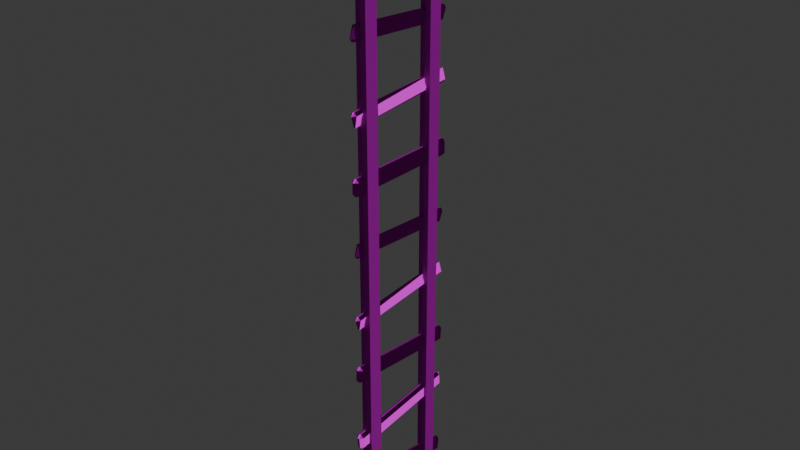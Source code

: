 # Source: ladder.blend  (saved by Blender 4.2.66; exported with 4.5.12 LTS)
import bpy
from mathutils import Matrix  # noqa: F401  (used for matrix-valued properties, if any)

bpy.ops.wm.read_factory_settings(use_empty=True)
scene = bpy.context.scene
scene.name = 'Scene'

# ---- images (referenced by path relative to the original .blend; pixels are not part of the script)
import os
ASSET_DIR = os.environ.get("B2B_ASSET_DIR", "")  # directory of the original .blend (textures are referenced by path, not embedded)
HERE = os.path.dirname(os.path.abspath(__file__))  # packed textures are extracted next to this script under _unpacked/

def load_image(name, relpath, width, height, colorspace="sRGB"):
    """Load a texture the original file referenced (path relative to the .blend, or extracted next to this script)."""
    p = next((c for c in (os.path.join(HERE, relpath), os.path.join(ASSET_DIR, relpath)) if relpath and os.path.exists(c)), "")
    if p:
        img = bpy.data.images.load(p, check_existing=True)
        img.name = name
    else:  # same state as the original file: an image datablock whose file is absent (Cycles renders it pink)
        img = bpy.data.images.new(name, width, height)
        img.source = "FILE"
        img.filepath = "//" + (relpath or name)
    img.colorspace_settings.name = colorspace
    return img
img_diffuse__jpg = load_image('_Diffuse_.jpg', '_Diffuse_.jpg', 1024, 1024, 'sRGB')
img_normal__jpg = load_image('_Normal_.jpg', '_Normal_.jpg', 1024, 1024, 'Non-Color')
img_roughness__jpg = load_image('_Roughness_.jpg', 'Ladders.fbm/_Roughness_.jpg', 1024, 1024, 'Non-Color')

# ---- materials (node trees are filled in below, after node groups)
mat_rotten_wood = bpy.data.materials.new('Rotten Wood')
mat_rotten_wood.roughness = 0.5
mat_rotten_wood.specular_intensity = 0.0

# ---- material node trees
mat_rotten_wood.use_nodes = True; mat_rotten_wood.node_tree.nodes.clear()
_N = mat_rotten_wood.node_tree.nodes; _L = mat_rotten_wood.node_tree.links
n0 = _N.new('ShaderNodeBsdfPrincipled'); n0.name = 'Principled BSDF'; n0.location = (10, 300)
n0.inputs[13].default_value = 0.0
n0.inputs[27].default_value = (0.0, 0.0, 0.0, 1.0)
n0.inputs[28].default_value = 1.0
n1 = _N.new('ShaderNodeOutputMaterial'); n1.name = 'Material Output'; n1.location = (300, 300)
n2 = _N.new('ShaderNodeNormalMap'); n2.name = 'Normal Map'; n2.location = (-300, -300)
n2.label = 'Normal/Map'
n2.inputs[0].default_value = 1.4
n3 = _N.new('ShaderNodeTexImage'); n3.name = 'Image Texture'; n3.location = (-300, 600)
n3.image = img_diffuse__jpg
n4 = _N.new('ShaderNodeTexCoord'); n4.name = 'Texture Coordinate'; n4.location = (-1500, 300)
n4.label = 'Texture Coords'
n5 = _N.new('ShaderNodeMapping'); n5.name = 'Mapping'; n5.location = (-600, 600)
n5.vector_type = 'TEXTURE'
n5.inputs[3].default_value = (5.5, 1.04, 1.0)
n6 = _N.new('ShaderNodeTexImage'); n6.name = 'Image Texture.001'; n6.location = (-600, -900)
n6.image = img_normal__jpg
n7 = _N.new('ShaderNodeMapping'); n7.name = 'Mapping.001'; n7.location = (-900, -900)
n7.vector_type = 'TEXTURE'
n7.inputs[3].default_value = (5.5, 1.04, 1.0)
n8 = _N.new('ShaderNodeTexImage'); n8.name = 'Image Texture.002'; n8.location = (-300, 300)
n8.image = img_roughness__jpg
n9 = _N.new('ShaderNodeMapping'); n9.name = 'Mapping.002'; n9.location = (-600, 300)
n9.vector_type = 'TEXTURE'
n9.inputs[3].default_value = (5.5, 1.04, 1.0)
_L.new(n0.outputs[0], n1.inputs[0])
_L.new(n2.outputs[0], n0.inputs[5])
_L.new(n3.outputs[0], n0.inputs[0])
_L.new(n5.outputs[0], n3.inputs[0])
_L.new(n4.outputs[2], n5.inputs[0])
_L.new(n6.outputs[0], n2.inputs[1])
_L.new(n7.outputs[0], n6.inputs[0])
_L.new(n4.outputs[2], n7.inputs[0])
_L.new(n8.outputs[0], n0.inputs[2])
_L.new(n9.outputs[0], n8.inputs[0])
_L.new(n4.outputs[2], n9.inputs[0])
n1.is_active_output = True

# ---- world
world_world = bpy.data.worlds.new('World'); scene.world = world_world
world_world.use_nodes = True; world_world.node_tree.nodes.clear()
_N = world_world.node_tree.nodes; _L = world_world.node_tree.links
n0 = _N.new('ShaderNodeOutputWorld'); n0.name = 'World Output'; n0.location = (300, 300)
n1 = _N.new('ShaderNodeBackground'); n1.name = 'Background'; n1.location = (10, 300)
n1.inputs[0].default_value = (0.05088, 0.05088, 0.05088, 1.0)
_L.new(n1.outputs[0], n0.inputs[0])
n0.is_active_output = True
world_world.color = (0.05088, 0.05088, 0.05088)
world_world.sun_shadow_jitter_overblur = 0.0

# ---- meshes
me_cube_003 = bpy.data.meshes.new('Cube.003')
me_cube_003.from_pydata([(-0.6681, -95.09, -15.76), (-0.6631, -94.12, -16.73), (-1.639, -94.14, -15.78), (-0.8588, 103.8, -16.93), (-0.8598, 104.8, -15.96), (-1.829, 103.9, -15.97), (-0.6948, -95.13, -11.34), (-1.666, -94.17, -11.34), (-0.7015, -94.17, -10.37), (-0.8598, 104.8, -11.19), (-0.859, 103.8, -10.22), (-1.829, 103.9, -11.18), (0.6302, -95.08, -15.74), (1.601, -94.1, -15.73), (0.6193, -94.1, -16.71), (0.8165, 104.8, -15.94), (0.8177, 103.8, -16.91), (1.785, 103.8, -15.93), (0.6852, -95.12, -11.34), (0.6979, -94.17, -10.37), (1.656, -94.15, -11.34), (0.806, 104.8, -11.22), (1.775, 103.8, -11.24), (0.8034, 103.8, -10.25), (-0.8699, -95.31, 11.49), (-0.8801, -94.35, 10.52), (-1.839, -94.34, 11.49), (-0.7334, 103.7, 10.67), (-0.7311, 104.7, 11.64), (-1.702, 103.7, 11.64), (-0.8172, -95.24, 16.24), (-1.787, -94.29, 16.25), (-0.8059, -94.26, 17.21), (-0.7239, 104.7, 16.17), (-0.7227, 103.7, 17.14), (-1.694, 103.7, 16.17), (0.8539, -95.3, 11.5), (1.823, -94.32, 11.5), (0.8704, -94.34, 10.53), (0.732, 104.7, 11.64), (0.7353, 103.7, 10.67), (1.703, 103.7, 11.64), (0.7715, -95.22, 16.21), (0.7547, -94.24, 17.18), (1.741, -94.24, 16.2), (0.7197, 104.7, 16.16), (1.69, 103.7, 16.16), (0.7173, 103.7, 17.13), (-0.3391, -66.15, 20.11), (-0.3285, -67.03, 19.06), (-1.307, -66.05, 19.14), (-0.2359, -63.25, -19.44), (-0.2266, -62.19, -20.32), (-1.199, -62.28, -19.36), (-0.3716, -62.44, 20.44), (-1.337, -62.36, 19.47), (-0.3756, -61.39, 19.56), (-0.2018, -58.76, -20.03), (-0.1993, -57.88, -18.98), (-1.176, -58.85, -19.06), (0.3593, -66.16, 20.11), (1.326, -66.07, 19.15), (0.3495, -67.03, 19.06), (0.2269, -62.18, -20.32), (0.2346, -63.25, -19.44), (1.2, -62.28, -19.36), (0.3857, -62.44, 20.44), (0.3881, -61.38, 19.56), (1.351, -62.35, 19.48), (0.2095, -58.76, -20.03), (1.184, -58.85, -19.06), (0.2091, -57.88, -18.98), (-0.3008, -40.68, 20.36), (-0.3032, -41.73, 19.47), (-1.271, -40.77, 19.39), (-0.304, -45.42, -19.08), (-0.3178, -44.55, -20.14), (-1.288, -44.45, -19.17), (-0.2919, -37.09, 20.06), (-1.264, -37.18, 19.09), (-0.2918, -36.21, 19.02), (-0.3709, -40.87, -20.48), (-0.3827, -39.81, -19.6), (-1.339, -40.77, -19.52), (0.306, -40.68, 20.36), (1.276, -40.77, 19.39), (0.3081, -41.74, 19.47), (0.3273, -44.55, -20.13), (0.3177, -45.42, -19.08), (1.297, -44.46, -19.17), (0.2993, -37.09, 20.06), (0.2993, -36.21, 19.02), (1.271, -37.17, 19.1), (0.3632, -40.87, -20.47), (1.331, -40.79, -19.5), (0.3708, -39.82, -19.6), (-0.06973, -19.75, 20.37), (0.1922, -22.91, 19.12), (0.0758, -20.78, -12.49), (-0.3126, -22.91, 19.11), (-0.1025, -20.1, -19.45), (0.09806, -19.05, -20.32), (-0.8703, -19.15, -19.34), (-0.1757, -19.31, 20.4), (-1.138, -19.22, 19.42), (-0.3935, -18.26, 19.52), (0.09807, -19.05, -20.32), (0.31, -15.6, -18.97), (-0.03082, -17.32, 9.537), (-0.1715, -15.6, -18.97), (0.09807, -19.05, -20.32), (0.3137, -20.11, -19.46), (1.069, -19.18, -19.37), (0.03571, -19.31, 20.41), (0.2666, -18.24, 19.53), (1.015, -19.17, 19.46), (0.06004, 2.514, 20.32), (-0.1586, 1.454, 19.43), (-0.9142, 2.4, 19.36), (-0.1737, 2.242, -20.42), (-0.3959, 3.306, -19.55), (-1.147, 2.389, -19.48), (0.09541, 2.514, 20.32), (1.06, 2.396, 19.35), (0.2962, 1.453, 19.43), (-0.3397, -1.324, -19.12), (0.03777, 0.7301, 11.94), (0.1592, -1.324, -19.12), (-0.09323, 1.898, -20.39), (-0.1527, 6.012, 19.07), (-0.04933, 4.185, -10.2), (0.3308, 6.008, 19.06), (0.07809, 2.593, 20.31), (-0.01353, 2.239, -20.42), (0.9547, 2.327, -19.44), (0.2055, 3.291, -19.54), (-0.3044, 22.1, 20.3), (-0.3104, 21.13, 19.33), (-1.275, 22.1, 19.32), (-0.3485, 21.09, -19.43), (-0.3511, 22.05, -20.4), (-1.32, 22.06, -19.42), (-0.2853, 25.71, 20.28), (-1.257, 25.71, 19.3), (-0.2821, 26.68, 19.31), (-0.3574, 25.78, -20.39), (-0.3572, 26.75, -19.42), (-1.326, 25.78, -19.42), (0.3253, 22.09, 20.3), (1.296, 22.09, 19.34), (0.3305, 21.12, 19.34), (0.3744, 22.05, -20.4), (0.3772, 21.08, -19.43), (1.343, 22.04, -19.44), (0.3105, 25.72, 20.29), (0.3077, 26.69, 19.31), (1.282, 25.73, 19.33), (0.3593, 25.78, -20.4), (1.328, 25.77, -19.42), (0.3542, 26.75, -19.42), (-0.07751, 45.04, 20.38), (0.1868, 41.8, 19.19), (0.06378, 43.83, -11.59), (-0.3116, 41.8, 19.19), (-0.1463, 44.59, -19.49), (0.06223, 45.65, -20.37), (-0.9092, 45.54, -19.4), (-0.161, 45.39, 20.4), (-1.126, 45.5, 19.43), (-0.3787, 46.45, 19.5), (0.09097, 45.78, -20.36), (0.3117, 49.15, -19.08), (-0.04281, 47.34, 10.13), (-0.176, 49.15, -19.08), (0.1213, 45.65, -20.37), (0.3372, 44.59, -19.49), (1.09, 45.53, -19.41), (0.003888, 45.39, 20.4), (0.2254, 46.45, 19.5), (0.9796, 45.52, 19.45), (-0.03733, 67.15, 20.42), (-0.275, 66.09, 19.53), (-1.017, 67.02, 19.48), (-0.08794, 66.89, -20.32), (-0.2937, 67.95, -19.46), (-1.057, 67.02, -19.36), (0.172, 67.15, 20.42), (1.134, 67.04, 19.44), (0.3809, 66.09, 19.52), (-0.3295, 63.44, -18.95), (0.01602, 65.16, 9.587), (0.1532, 63.44, -18.95), (-0.08453, 66.87, -20.32), (-0.1637, 70.77, 19.19), (-0.04911, 68.64, -12.36), (0.3398, 70.76, 19.19), (0.07069, 67.59, 20.39), (-0.08108, 66.89, -20.32), (0.8892, 66.99, -19.35), (0.1307, 67.94, -19.46), (-0.07912, 87.93, 20.46), (0.1983, 84.93, 19.28), (0.05902, 87.01, -11.85), (-0.325, 84.92, 19.28), (-0.1429, 87.75, -19.48), (0.0663, 88.81, -20.37), (-0.9066, 88.69, -19.41), (-0.2566, 88.64, 20.5), (-1.225, 88.75, 19.53), (-0.49, 89.69, 19.6), (0.08667, 88.9, -20.36), (0.3116, 92.32, -19.13), (-0.03742, 90.78, 7.855), (-0.1777, 92.32, -19.13), (0.1079, 88.81, -20.37), (0.3193, 87.75, -19.48), (1.074, 88.7, -19.4), (0.09316, 88.64, 20.5), (0.3279, 89.7, 19.6), (1.07, 88.76, 19.55), (-0.3436, -81.92, 20.32), (-0.3385, -83.06, 19.52), (-1.313, -82.1, 19.36), (-0.297, -90.35, -18.63), (-0.2894, -89.57, -19.73), (-1.26, -89.39, -18.78), (-0.3592, -78.25, 19.74), (-1.327, -78.45, 18.79), (-0.3608, -77.48, 18.64), (-0.2655, -86.07, -20.28), (-0.2614, -84.92, -19.47), (-1.238, -85.88, -19.32), (0.3553, -81.92, 20.32), (1.324, -82.1, 19.37), (0.349, -83.06, 19.52), (0.2815, -89.57, -19.73), (0.2864, -90.34, -18.62), (1.253, -89.38, -18.77), (0.3736, -78.25, 19.75), (0.3758, -77.48, 18.64), (1.341, -78.43, 18.8), (0.2696, -86.06, -20.27), (1.242, -85.88, -19.32), (0.269, -84.92, -19.47)], [], [(0, 1, 2), (3, 4, 5), (6, 7, 8), (9, 10, 11), (12, 13, 14), (15, 16, 17), (18, 19, 20), (21, 22, 23), (24, 25, 26), (27, 28, 29), (30, 31, 32), (33, 34, 35), (36, 37, 38), (39, 40, 41), (42, 43, 44), (45, 46, 47), (48, 49, 50), (51, 52, 53), (54, 55, 56), (57, 58, 59), (60, 61, 62), (63, 64, 65), (66, 67, 68), (69, 70, 71), (72, 73, 74), (75, 76, 77), (78, 79, 80), (81, 82, 83), (84, 85, 86), (87, 88, 89), (90, 91, 92), (93, 94, 95), (96, 97, 98, 99), (100, 101, 102), (103, 104, 105), (106, 107, 108, 109), (110, 111, 112), (113, 114, 115), (116, 117, 118), (119, 120, 121), (122, 123, 124), (125, 126, 127, 128), (129, 130, 131, 132), (133, 134, 135), (136, 137, 138), (139, 140, 141), (142, 143, 144), (145, 146, 147), (148, 149, 150), (151, 152, 153), (154, 155, 156), (157, 158, 159), (160, 161, 162, 163), (164, 165, 166), (167, 168, 169), (170, 171, 172, 173), (174, 175, 176), (177, 178, 179), (180, 181, 182), (183, 184, 185), (186, 187, 188), (189, 190, 191, 192), (193, 194, 195, 196), (197, 198, 199), (200, 201, 202, 203), (204, 205, 206), (207, 208, 209), (210, 211, 212, 213), (214, 215, 216), (217, 218, 219), (220, 221, 222), (223, 224, 225), (226, 227, 228), (229, 230, 231), (232, 233, 234), (235, 236, 237), (238, 239, 240), (241, 242, 243), (6, 0, 2, 7), (1, 3, 5, 2), (4, 9, 11, 5), (10, 8, 7, 11), (18, 6, 8, 19), (9, 21, 23, 10), (22, 20, 19, 23), (12, 18, 20, 13), (21, 15, 17, 22), (16, 14, 13, 17), (0, 12, 14, 1), (15, 4, 3, 16), (30, 24, 26, 31), (25, 27, 29, 26), (28, 33, 35, 29), (34, 32, 31, 35), (42, 30, 32, 43), (33, 45, 47, 34), (46, 44, 43, 47), (36, 42, 44, 37), (45, 39, 41, 46), (40, 38, 37, 41), (24, 36, 38, 25), (39, 28, 27, 40), (54, 48, 50, 55), (49, 51, 53, 50), (52, 57, 59, 53), (58, 56, 55, 59), (66, 54, 56, 67), (57, 69, 71, 58), (70, 68, 67, 71), (60, 66, 68, 61), (69, 63, 65, 70), (64, 62, 61, 65), (48, 60, 62, 49), (63, 52, 51, 64), (78, 72, 74, 79), (73, 75, 77, 74), (76, 81, 83, 77), (82, 80, 79, 83), (90, 78, 80, 91), (81, 93, 95, 82), (94, 92, 91, 95), (84, 90, 92, 85), (93, 87, 89, 94), (88, 86, 85, 89), (72, 84, 86, 73), (87, 76, 75, 88), (103, 96, 99, 104), (98, 100, 102, 99), (101, 106, 109, 102), (108, 105, 104, 109), (113, 103, 105, 114), (106, 110, 112, 107), (111, 98, 97, 112), (110, 101, 100, 111), (128, 119, 121, 125), (120, 130, 129, 121), (119, 133, 135, 120), (134, 131, 130, 135), (122, 132, 131, 123), (133, 128, 127, 134), (126, 124, 123, 127), (116, 122, 124, 117), (142, 136, 138, 143), (137, 139, 141, 138), (140, 145, 147, 141), (146, 144, 143, 147), (154, 142, 144, 155), (145, 157, 159, 146), (158, 156, 155, 159), (148, 154, 156, 149), (157, 151, 153, 158), (152, 150, 149, 153), (136, 148, 150, 137), (151, 140, 139, 152), (167, 160, 163, 168), (162, 164, 166, 163), (165, 170, 173, 166), (172, 169, 168, 173), (177, 167, 169, 178), (170, 174, 176, 171), (175, 162, 161, 176), (174, 165, 164, 175), (192, 183, 185, 189), (184, 194, 193, 185), (183, 197, 199, 184), (198, 195, 194, 199), (186, 196, 195, 187), (197, 192, 191, 198), (190, 188, 187, 191), (180, 186, 188, 181), (207, 200, 203, 208), (202, 204, 206, 203), (205, 210, 213, 206), (212, 209, 208, 213), (217, 207, 209, 218), (210, 214, 216, 211), (215, 202, 201, 216), (214, 205, 204, 215), (226, 220, 222, 227), (221, 223, 225, 222), (224, 229, 231, 225), (230, 228, 227, 231), (238, 226, 228, 239), (229, 241, 243, 230), (242, 240, 239, 243), (232, 238, 240, 233), (241, 235, 237, 242), (236, 234, 233, 237), (220, 232, 234, 221), (235, 224, 223, 236), (114, 108, 107, 115), (96, 113, 115, 97), (117, 126, 125, 118), (118, 129, 132, 116), (178, 172, 171, 179), (160, 177, 179, 161), (181, 190, 189, 182), (182, 193, 196, 180), (218, 212, 211, 219), (200, 217, 219, 201), (7, 2, 5, 11), (1, 14, 16, 3), (0, 6, 18, 12), (15, 21, 9, 4), (19, 8, 10, 23), (13, 20, 22, 17), (24, 30, 42, 36), (31, 26, 29, 35), (25, 38, 40, 27), (39, 45, 33, 28), (43, 32, 34, 47), (37, 44, 46, 41), (48, 54, 66, 60), (55, 50, 53, 59), (49, 62, 64, 51), (63, 69, 57, 52), (67, 56, 58, 71), (65, 61, 68, 70), (72, 78, 90, 84), (83, 79, 74, 77), (73, 86, 88, 75), (87, 93, 81, 76), (91, 80, 82, 95), (85, 92, 94, 89), (104, 99, 102, 109), (98, 111, 100), (112, 97, 115, 107), (113, 96, 103), (106, 101, 110), (108, 114, 105), (132, 122, 116), (126, 117, 124), (121, 129, 118, 125), (133, 119, 128), (130, 120, 135), (123, 131, 134, 127), (136, 142, 154, 148), (143, 138, 141, 147), (137, 150, 152, 139), (151, 157, 145, 140), (155, 144, 146, 159), (149, 156, 158, 153), (168, 163, 166, 173), (162, 175, 164), (176, 161, 179, 171), (177, 160, 167), (170, 165, 174), (172, 178, 169), (196, 186, 180), (190, 181, 188), (185, 193, 182, 189), (197, 183, 192), (194, 184, 199), (187, 195, 198, 191), (208, 203, 206, 213), (202, 215, 204), (216, 201, 219, 211), (217, 200, 207), (210, 205, 214), (212, 218, 209), (220, 226, 238, 232), (231, 227, 222, 225), (221, 234, 236, 223), (235, 241, 229, 224), (239, 228, 230, 243), (233, 240, 242, 237)])
me_cube_003.polygons.foreach_set('use_smooth', [True] * 266)
_k = set([(0, 1), (0, 2), (0, 6), (0, 12), (1, 2), (1, 3), (1, 14), (2, 5), (2, 7), (3, 4), (3, 5), (3, 16), (4, 5), (4, 9), (4, 15), (5, 11), (6, 7), (6, 8), (6, 18), (7, 8), (7, 11), (8, 10), (8, 19), (9, 10), (9, 11), (9, 21), (10, 11), (10, 23), (12, 13), (12, 14), (12, 18), (13, 14), (13, 17), (13, 20), (14, 16), (15, 16), (15, 17), (15, 21), (16, 17), (17, 22), (18, 19), (18, 20), (19, 20), (19, 23), (20, 22), (21, 22), (21, 23), (22, 23), (24, 25), (24, 26), (24, 30), (24, 36), (25, 26), (25, 27), (25, 38), (26, 29), (26, 31), (27, 28), (27, 29), (27, 40), (28, 29), (28, 33), (28, 39), (29, 35), (30, 31), (30, 32), (30, 42), (31, 32), (31, 35), (32, 34), (32, 43), (33, 34), (33, 35), (33, 45), (34, 35), (34, 47), (36, 37), (36, 38), (36, 42), (37, 38), (37, 41), (37, 44), (38, 40), (39, 40), (39, 41), (39, 45), (40, 41), (41, 46), (42, 43), (42, 44), (43, 44), (43, 47), (44, 46), (45, 46), (45, 47), (46, 47), (48, 49), (48, 50), (48, 54), (48, 60), (49, 50), (49, 51), (49, 62), (50, 53), (50, 55), (51, 52), (51, 53), (51, 64), (52, 53), (52, 57), (52, 63), (53, 59), (54, 55), (54, 56), (54, 66), (55, 56), (55, 59), (56, 58), (56, 67), (57, 58), (57, 59), (57, 69), (58, 59), (58, 71), (60, 61), (60, 62), (60, 66), (61, 62), (61, 65), (61, 68), (62, 64), (63, 64), (63, 65), (63, 69), (64, 65), (65, 70), (66, 67), (66, 68), (67, 68), (67, 71), (68, 70), (69, 70), (69, 71), (70, 71), (72, 73), (72, 74), (72, 78), (72, 84), (73, 74), (73, 75), (73, 86), (74, 77), (74, 79), (75, 76), (75, 77), (75, 88), (76, 77), (76, 81), (76, 87), (77, 83), (78, 79), (78, 80), (78, 90), (79, 80), (79, 83), (80, 82), (80, 91), (81, 82), (81, 83), (81, 93), (82, 83), (82, 95), (84, 85), (84, 86), (84, 90), (85, 86), (85, 89), (85, 92), (86, 88), (87, 88), (87, 89), (87, 93), (88, 89), (89, 94), (90, 91), (90, 92), (91, 92), (91, 95), (92, 94), (93, 94), (93, 95), (94, 95), (96, 97), (96, 99), (96, 103), (96, 113), (97, 98), (97, 112), (97, 115), (98, 99), (98, 100), (98, 111), (99, 102), (99, 104), (100, 101), (100, 102), (100, 111), (101, 102), (101, 106), (101, 110), (102, 109), (103, 104), (103, 105), (103, 113), (104, 105), (104, 109), (105, 108), (105, 114), (106, 107), (106, 109), (107, 108), (107, 112), (107, 115), (108, 109), (108, 114), (110, 111), (110, 112), (111, 112), (113, 114), (113, 115), (114, 115), (116, 117), (116, 118), (116, 122), (116, 132), (117, 118), (117, 124), (117, 126), (118, 125), (118, 129), (119, 120), (119, 121), (119, 128), (119, 133), (120, 121), (120, 130), (120, 135), (121, 125), (121, 129), (122, 123), (122, 124), (122, 132), (123, 124), (123, 127), (123, 131), (124, 126), (125, 126), (125, 128), (126, 127), (127, 128), (127, 134), (128, 133), (129, 130), (129, 132), (130, 131), (130, 135), (131, 132), (131, 134), (133, 134), (133, 135), (134, 135), (136, 137), (136, 138), (136, 142), (136, 148), (137, 138), (137, 139), (137, 150), (138, 141), (138, 143), (139, 140), (139, 141), (139, 152), (140, 141), (140, 145), (140, 151), (141, 147), (142, 143), (142, 144), (142, 154), (143, 144), (143, 147), (144, 146), (144, 155), (145, 146), (145, 147), (145, 157), (146, 147), (146, 159), (148, 149), (148, 150), (148, 154), (149, 150), (149, 153), (149, 156), (150, 152), (151, 152), (151, 153), (151, 157), (152, 153), (153, 158), (154, 155), (154, 156), (155, 156), (155, 159), (156, 158), (157, 158), (157, 159), (158, 159), (160, 161), (160, 163), (160, 167), (160, 177), (161, 162), (161, 176), (161, 179), (162, 163), (162, 164), (162, 175), (163, 166), (163, 168), (164, 165), (164, 166), (164, 175), (165, 166), (165, 170), (165, 174), (166, 173), (167, 168), (167, 169), (167, 177), (168, 169), (168, 173), (169, 172), (169, 178), (170, 171), (170, 173), (170, 174), (171, 172), (171, 176), (171, 179), (172, 173), (172, 178), (174, 175), (174, 176), (175, 176), (177, 178), (177, 179), (178, 179), (180, 181), (180, 182), (180, 186), (180, 196), (181, 182), (181, 188), (181, 190), (182, 189), (182, 193), (183, 184), (183, 185), (183, 192), (183, 197), (184, 185), (184, 194), (184, 199), (185, 189), (185, 193), (186, 187), (186, 188), (186, 196), (187, 188), (187, 191), (187, 195), (188, 190), (189, 190), (189, 192), (190, 191), (191, 192), (191, 198), (192, 197), (193, 194), (193, 196), (194, 195), (194, 199), (195, 196), (195, 198), (197, 198), (197, 199), (198, 199), (200, 201), (200, 203), (200, 207), (200, 217), (201, 202), (201, 216), (201, 219), (202, 203), (202, 204), (202, 215), (203, 206), (203, 208), (204, 205), (204, 206), (204, 215), (205, 206), (205, 210), (205, 214), (206, 213), (207, 208), (207, 209), (207, 217), (208, 209), (208, 213), (209, 212), (209, 218), (210, 211), (210, 213), (210, 214), (211, 212), (211, 216), (211, 219), (212, 213), (212, 218), (214, 215), (214, 216), (215, 216), (217, 218), (217, 219), (218, 219), (220, 221), (220, 222), (220, 226), (220, 232), (221, 222), (221, 223), (221, 234), (222, 225), (222, 227), (223, 224), (223, 225), (223, 236), (224, 225), (224, 229), (224, 235), (225, 231), (226, 227), (226, 228), (226, 238), (227, 228), (227, 231), (228, 230), (228, 239), (229, 230), (229, 231), (229, 241), (230, 231), (230, 243), (232, 233), (232, 234), (232, 238), (233, 234), (233, 237), (233, 240), (234, 236), (235, 236), (235, 237), (235, 241), (236, 237), (237, 242), (238, 239), (238, 240), (239, 240), (239, 243), (240, 242), (241, 242), (241, 243), (242, 243)])
me_cube_003.attributes.new('sharp_edge', 'BOOLEAN', 'EDGE').data.foreach_set('value', [ (min(e.vertices), max(e.vertices)) in _k for e in me_cube_003.edges])
_uv = me_cube_003.uv_layers.new(name='UVMap')
_uv.uv.foreach_set('vector', [0.1623, 1.0, 0.1623, 0.9951, 0.1677, 0.9952, 0.3944, 0.8389, 0.3944, 0.8341, 0.3992, 0.8342, 0.3867, 0.877, 0.3815, 0.8771, 0.3867, 0.872, 0.3944, 0.8107, 0.3943, 0.8059, 0.3992, 0.8106, 0.09427, 1.0, 0.09413, 0.9951, 0.0992, 0.9952, 0.3862, 0.8341, 0.3862, 0.8389, 0.3815, 0.8341, 0.1448, 1.0, 0.1448, 0.9951, 0.15, 0.9951, 0.3862, 0.8107, 0.3815, 0.8107, 0.3862, 0.8059, 0.3862, 0.8672, 0.3862, 0.872, 0.3815, 0.8672, 0.198, 0.004849, 0.198, 1.293e-06, 0.2031, 0.004854, 0.3863, 0.8437, 0.3815, 0.8437, 0.3865, 0.8389, 0.1728, 5.104e-08, 0.1728, 0.004852, 0.1677, 0.004842, 0.3945, 0.8672, 0.3992, 0.8671, 0.3946, 0.872, 0.1904, 2.832e-06, 0.1904, 0.004849, 0.1854, 0.004859, 0.3943, 0.8438, 0.3944, 0.8389, 0.3992, 0.8437, 0.1041, -2.98e-08, 0.1042, 0.004852, 0.0992, 0.00484, 0.3862, 0.2024, 0.3863, 0.2072, 0.3815, 0.2073, 0.3867, 0.3999, 0.3867, 0.4047, 0.3815, 0.4, 0.2262, 0.613, 0.2262, 0.6082, 0.231, 0.6081, 0.3891, 0.2024, 0.3891, 0.1975, 0.3944, 0.1975, 0.2262, 0.8172, 0.2262, 0.8123, 0.231, 0.8124, 0.3892, 0.4047, 0.3892, 0.3999, 0.3944, 0.4, 0.3861, 3.976e-07, 0.3861, 0.004831, 0.3815, 0.004814, 0.2081, 0.6135, 0.2081, 0.6183, 0.2031, 0.6182, 0.3606, 0.2027, 0.3606, 0.2075, 0.3557, 0.2075, 0.3605, 0.4006, 0.3605, 0.4054, 0.3557, 0.4006, 0.2359, 0.204, 0.2359, 0.2088, 0.231, 0.2087, 0.3638, 0.2027, 0.3639, 0.1979, 0.3685, 0.1979, 0.2359, 0.0003507, 0.2359, 0.005202, 0.231, 0.005278, 0.3637, 0.4054, 0.3637, 0.4006, 0.3686, 0.4006, 0.3606, 2.76e-05, 0.3606, 0.004828, 0.3557, 0.004885, 0.2541, 0.2035, 0.2541, 0.1987, 0.2589, 0.1986, 0.2661, 0.8152, 0.2822, 0.8106, 0.2869, 0.6522, 0.2869, 0.8107, 0.4068, 0.3063, 0.4057, 0.3014, 0.4109, 0.3014, 0.4051, 0.3111, 0.4003, 0.311, 0.404, 0.3063, 0.4057, 0.3014, 0.4045, 0.2832, 0.4056, 0.2785, 0.4068, 0.2833, 0.4057, 0.3014, 0.4046, 0.3063, 0.4004, 0.3014, 0.3617, 0.4054, 0.3605, 0.4103, 0.3558, 0.4103, 0.3491, 0.2027, 0.348, 0.2076, 0.3429, 0.2075, 0.3494, 0.2027, 0.3507, 0.1979, 0.3543, 0.1979, 0.2928, 0.612, 0.2917, 0.6169, 0.2869, 0.6171, 0.349, 0.4006, 0.3492, 0.2451, 0.3494, 0.4005, 0.3492, 0.4053, 0.2917, 0.4127, 0.2869, 0.5592, 0.2917, 0.4127, 0.3084, 0.4081, 0.309, 0.8152, 0.31, 0.8104, 0.3148, 0.8102, 0.3196, 0.4067, 0.3196, 0.4115, 0.3148, 0.4115, 0.3195, 0.6051, 0.3194, 0.61, 0.3148, 0.6051, 0.3379, 0.2033, 0.3378, 0.1985, 0.3427, 0.1985, 0.323, 0.8133, 0.323, 0.8084, 0.3277, 0.8084, 0.3197, 0.2033, 0.3196, 0.2082, 0.3148, 0.2082, 0.3229, 0.6099, 0.323, 0.6051, 0.3276, 0.6051, 0.3198, 0.61, 0.3197, 0.6148, 0.3148, 0.6148, 0.338, 0.4066, 0.338, 0.4018, 0.3427, 0.4018, 0.2656, 0.2035, 0.2822, 0.199, 0.2869, 0.04503, 0.2869, 0.1989, 0.4069, 0.2785, 0.4058, 0.2736, 0.411, 0.2737, 0.4052, 0.172, 0.4003, 0.1717, 0.4041, 0.1672, 0.4057, 0.2729, 0.4045, 0.2555, 0.4059, 0.2516, 0.4068, 0.2555, 0.4055, 0.2736, 0.4044, 0.2785, 0.4003, 0.2737, 0.3617, 0.6078, 0.3606, 0.6126, 0.3558, 0.6125, 0.3488, 0.4055, 0.3476, 0.4103, 0.3429, 0.4103, 0.3491, 0.8108, 0.3503, 0.8061, 0.3543, 0.806, 0.2927, 0.0003353, 0.2916, 0.005219, 0.2869, 0.0054, 0.349, 0.6034, 0.3492, 0.4603, 0.3493, 0.6034, 0.3492, 0.6082, 0.2915, 0.2088, 0.2869, 0.3667, 0.2915, 0.2088, 0.3066, 0.2042, 0.3088, 0.2036, 0.31, 0.1987, 0.3148, 0.1985, 0.4056, 0.2031, 0.4067, 0.2181, 0.4054, 0.2182, 0.4045, 0.2181, 0.4069, 0.2506, 0.4058, 0.2458, 0.411, 0.2459, 0.4048, 0.1997, 0.4003, 0.1995, 0.4038, 0.195, 0.4056, 0.2453, 0.4045, 0.2277, 0.4059, 0.225, 0.4068, 0.2277, 0.4055, 0.2458, 0.4044, 0.2506, 0.4003, 0.2459, 0.3742, 0.2024, 0.3732, 0.2072, 0.3687, 0.2071, 0.3862, 0.4048, 0.3862, 0.4095, 0.3815, 0.4094, 0.3864, 0.6005, 0.3865, 0.6052, 0.3815, 0.6004, 0.2079, 0.0001437, 0.2079, 0.004998, 0.2031, 0.004842, 0.3894, 0.8059, 0.3893, 0.8011, 0.3944, 0.8013, 0.2079, 0.2054, 0.2079, 0.2103, 0.2031, 0.2105, 0.3894, 0.6052, 0.3894, 0.6005, 0.3944, 0.6004, 0.3862, 0.6054, 0.3862, 0.6101, 0.3815, 0.6103, 0.226, 0.4088, 0.226, 0.4039, 0.2309, 0.4038, 0.3867, 0.877, 0.3868, 0.9, 0.3815, 0.9001, 0.3815, 0.8771, 0.1623, 0.9951, 0.1629, 0.004853, 0.1677, 0.004856, 0.1677, 0.9952, 0.3944, 0.8341, 0.3944, 0.8107, 0.3992, 0.8106, 0.3992, 0.8342, 0.137, 0.004852, 0.1374, 0.9951, 0.1323, 0.9951, 0.1323, 0.004854, 0.1448, 1.0, 0.1375, 1.0, 0.1374, 0.9951, 0.1448, 0.9951, 0.3944, 0.8107, 0.3862, 0.8107, 0.3862, 0.8059, 0.3943, 0.8059, 0.15, 0.004844, 0.15, 0.9951, 0.1448, 0.9951, 0.1452, 0.004852, 0.09427, 1.0, 0.07126, 1.0, 0.0712, 0.9951, 0.09413, 0.9951, 0.3862, 0.8107, 0.3862, 0.8341, 0.3815, 0.8341, 0.3815, 0.8107, 0.0992, 0.004799, 0.0992, 0.9952, 0.09413, 0.9951, 0.09436, 0.004853, 0.1623, 1.0, 0.1552, 1.0, 0.1553, 0.9951, 0.1623, 0.9951, 0.3862, 0.8341, 0.3944, 0.8341, 0.3944, 0.8389, 0.3862, 0.8389, 0.3863, 0.8437, 0.3862, 0.8672, 0.3815, 0.8672, 0.3815, 0.8437, 3.725e-09, 0.9951, 3.725e-09, 0.004848, 0.004955, 0.00485, 0.004786, 0.9951, 0.004967, 8.953e-09, 0.02811, 5.066e-08, 0.02811, 0.004851, 0.004955, 0.00485, 0.03307, 0.004862, 0.03307, 0.9951, 0.02828, 0.9951, 0.02811, 0.004851, 0.3943, 0.8438, 0.3863, 0.8437, 0.3865, 0.8389, 0.3944, 0.8389, 0.1728, 5.104e-08, 0.1803, 3.831e-08, 0.1803, 0.004852, 0.1728, 0.004852, 0.1854, 0.004839, 0.1854, 0.9952, 0.1805, 0.9951, 0.1803, 0.004852, 0.3945, 0.8672, 0.3943, 0.8438, 0.3992, 0.8437, 0.3992, 0.8671, 0.1041, -2.98e-08, 0.1273, -2.98e-08, 0.1273, 0.004851, 0.1042, 0.004852, 0.1323, 0.004844, 0.1323, 0.9952, 0.1274, 0.9951, 0.1273, 0.004851, 0.3862, 0.8672, 0.3945, 0.8672, 0.3946, 0.872, 0.3862, 0.872, 0.1904, 2.832e-06, 0.198, 1.293e-06, 0.198, 0.004849, 0.1904, 0.004849, 0.2262, 0.613, 0.2078, 0.6133, 0.2079, 0.6085, 0.2262, 0.6082, 0.2031, 0.6085, 0.2031, 0.4148, 0.2081, 0.4147, 0.2079, 0.6085, 0.2082, 0.4098, 0.226, 0.4096, 0.226, 0.4144, 0.2081, 0.4147, 0.231, 0.4143, 0.231, 0.6081, 0.2262, 0.6082, 0.226, 0.4144, 0.3861, 3.976e-07, 0.3898, 2.226e-07, 0.3898, 0.004831, 0.3861, 0.004831, 0.3891, 0.2024, 0.3868, 0.2024, 0.3868, 0.1975, 0.3891, 0.1975, 0.3815, 0.1975, 0.3815, 0.004814, 0.3861, 0.004831, 0.3868, 0.1975, 0.2262, 0.8172, 0.2079, 0.8169, 0.2079, 0.8121, 0.2262, 0.8123, 0.2081, 0.6135, 0.226, 0.6137, 0.226, 0.6186, 0.2081, 0.6183, 0.231, 0.6186, 0.231, 0.8124, 0.2262, 0.8123, 0.226, 0.6186, 0.3862, 0.2024, 0.3896, 0.2024, 0.3896, 0.2072, 0.3863, 0.2072, 0.3892, 0.4047, 0.3867, 0.4047, 0.3867, 0.3999, 0.3892, 0.3999, 0.2359, 0.204, 0.254, 0.2042, 0.2541, 0.2091, 0.2359, 0.2088, 0.2589, 0.2092, 0.2589, 0.403, 0.2541, 0.4029, 0.2541, 0.2091, 0.2542, 0.4077, 0.2359, 0.4074, 0.2358, 0.4026, 0.2541, 0.4029, 0.231, 0.4025, 0.231, 0.2087, 0.2359, 0.2088, 0.2358, 0.4026, 0.3606, 2.76e-05, 0.3636, 3.191e-07, 0.3636, 0.004828, 0.3606, 0.004828, 0.3638, 0.2027, 0.3603, 0.2027, 0.3603, 0.1979, 0.3639, 0.1979, 0.3557, 0.1979, 0.3557, 0.004885, 0.3606, 0.004828, 0.3603, 0.1979, 0.2359, 0.0003507, 0.2541, 7.437e-05, 0.2541, 0.004923, 0.2359, 0.005202, 0.2541, 0.2035, 0.2358, 0.2038, 0.2358, 0.199, 0.2541, 0.1987, 0.231, 0.199, 0.231, 0.005278, 0.2359, 0.005202, 0.2358, 0.199, 0.3606, 0.2027, 0.3636, 0.2027, 0.3637, 0.2075, 0.3606, 0.2075, 0.3637, 0.4054, 0.3605, 0.4054, 0.3605, 0.4006, 0.3637, 0.4006, 0.4051, 0.3111, 0.4056, 0.3133, 0.4045, 0.3293, 0.4003, 0.311, 0.2589, 0.4482, 0.2589, 0.4131, 0.2638, 0.413, 0.2637, 0.6067, 0.4057, 0.3014, 0.4057, 0.3014, 0.4068, 0.2833, 0.4109, 0.3014, 0.3621, 0.4604, 0.3637, 0.4103, 0.3684, 0.4103, 0.3623, 0.603, 0.3617, 0.4054, 0.3627, 0.4054, 0.3637, 0.4103, 0.3605, 0.4103, 0.4057, 0.3014, 0.4057, 0.3014, 0.4004, 0.3014, 0.4045, 0.2832, 0.2869, 0.6172, 0.2869, 0.6522, 0.2822, 0.8106, 0.2821, 0.6169, 0.4057, 0.3014, 0.4057, 0.3014, 0.4068, 0.3063, 0.4046, 0.3063, 0.2947, 0.6114, 0.2929, 0.6113, 0.2916, 0.6065, 0.3101, 0.6067, 0.2869, 0.6061, 0.2869, 0.5592, 0.2917, 0.4127, 0.2916, 0.6065, 0.3494, 0.2027, 0.3486, 0.2027, 0.3477, 0.1979, 0.3507, 0.1979, 0.31, 0.8104, 0.31, 0.6166, 0.3148, 0.7632, 0.3148, 0.8102, 0.2928, 0.612, 0.2932, 0.612, 0.31, 0.6166, 0.2917, 0.6169, 0.309, 0.8152, 0.3072, 0.8153, 0.2916, 0.8106, 0.31, 0.8104, 0.3492, 0.2451, 0.3504, 0.2076, 0.3555, 0.2075, 0.3494, 0.4005, 0.3491, 0.2027, 0.3493, 0.2027, 0.3504, 0.2076, 0.348, 0.2076, 0.3379, 0.2033, 0.3197, 0.2033, 0.3197, 0.1985, 0.3378, 0.1985, 0.3148, 0.1985, 0.3148, 0.004806, 0.3196, 0.004848, 0.3197, 0.1985, 0.3195, -1.772e-09, 0.3379, -3.161e-09, 0.3379, 0.004849, 0.3196, 0.004848, 0.3427, 0.004872, 0.3427, 0.1985, 0.3378, 0.1985, 0.3379, 0.004849, 0.3198, 0.61, 0.3228, 0.61, 0.3228, 0.6148, 0.3197, 0.6148, 0.323, 0.8133, 0.3195, 0.8133, 0.3195, 0.8084, 0.323, 0.8084, 0.3148, 0.8084, 0.3148, 0.6148, 0.3197, 0.6148, 0.3195, 0.8084, 0.3197, 0.2033, 0.3379, 0.2033, 0.3379, 0.2082, 0.3196, 0.2082, 0.338, 0.4066, 0.3196, 0.4066, 0.3196, 0.4018, 0.338, 0.4018, 0.3148, 0.4017, 0.3148, 0.2082, 0.3196, 0.2082, 0.3196, 0.4018, 0.3196, 0.4067, 0.3228, 0.4066, 0.3229, 0.4115, 0.3196, 0.4115, 0.3229, 0.6099, 0.3194, 0.61, 0.3195, 0.6051, 0.323, 0.6051, 0.4052, 0.172, 0.4056, 0.1737, 0.4045, 0.1901, 0.4003, 0.1717, 0.231, 0.4528, 0.231, 0.4132, 0.2358, 0.413, 0.2357, 0.6068, 0.4058, 0.2736, 0.4057, 0.2729, 0.4068, 0.2555, 0.411, 0.2737, 0.3621, 0.6595, 0.3636, 0.6126, 0.3684, 0.6125, 0.3623, 0.8053, 0.3617, 0.6078, 0.3626, 0.6078, 0.3636, 0.6126, 0.3606, 0.6126, 0.4057, 0.2729, 0.4055, 0.2736, 0.4003, 0.2737, 0.4045, 0.2555, 0.2869, 0.005451, 0.2869, 0.04503, 0.2822, 0.199, 0.2821, 0.005198, 0.4055, 0.2736, 0.4058, 0.2736, 0.4069, 0.2785, 0.4044, 0.2785, 0.293, 0.4075, 0.2929, 0.4075, 0.2917, 0.4026, 0.31, 0.4028, 0.2869, 0.4023, 0.2869, 0.3667, 0.2915, 0.2088, 0.2917, 0.4026, 0.3491, 0.8108, 0.3491, 0.8109, 0.3481, 0.8061, 0.3503, 0.8061, 0.31, 0.1987, 0.3101, 0.00493, 0.3148, 0.1629, 0.3148, 0.1985, 0.2927, 0.0003353, 0.2949, 0.0003019, 0.3101, 0.00493, 0.2916, 0.005219, 0.3088, 0.2036, 0.3088, 0.2036, 0.2917, 0.199, 0.31, 0.1987, 0.3492, 0.4603, 0.3508, 0.4103, 0.3555, 0.4102, 0.3493, 0.6034, 0.3488, 0.4055, 0.3498, 0.4055, 0.3508, 0.4103, 0.3476, 0.4103, 0.4048, 0.1997, 0.4056, 0.2031, 0.4045, 0.2181, 0.4003, 0.1995, 0.231, 0.6553, 0.231, 0.6171, 0.2358, 0.6169, 0.2356, 0.8107, 0.4058, 0.2458, 0.4056, 0.2453, 0.4068, 0.2277, 0.411, 0.2459, 0.375, 0.2658, 0.3769, 0.2072, 0.3813, 0.2071, 0.3752, 0.3998, 0.3742, 0.2024, 0.3758, 0.2024, 0.3769, 0.2072, 0.3732, 0.2072, 0.4056, 0.2453, 0.4055, 0.2458, 0.4003, 0.2459, 0.4045, 0.2277, 0.2869, 0.2093, 0.2869, 0.2475, 0.2823, 0.4029, 0.2821, 0.2091, 0.4055, 0.2458, 0.4058, 0.2458, 0.4069, 0.2506, 0.4044, 0.2506, 0.2079, 0.0001437, 0.2262, 0.000693, 0.2261, 0.005545, 0.2079, 0.004998, 0.231, 0.005678, 0.231, 0.1999, 0.226, 0.1997, 0.2261, 0.005545, 0.226, 0.2046, 0.208, 0.2041, 0.208, 0.1992, 0.226, 0.1997, 0.2031, 0.1991, 0.2031, 0.004842, 0.2079, 0.004998, 0.208, 0.1992, 0.3862, 0.6054, 0.3897, 0.6053, 0.3897, 0.6101, 0.3862, 0.6101, 0.3894, 0.8059, 0.3866, 0.8059, 0.3865, 0.8011, 0.3893, 0.8011, 0.3815, 0.8013, 0.3815, 0.6103, 0.3862, 0.6101, 0.3865, 0.8011, 0.2079, 0.2054, 0.2261, 0.2049, 0.2262, 0.2097, 0.2079, 0.2103, 0.226, 0.4088, 0.208, 0.4093, 0.208, 0.4045, 0.226, 0.4039, 0.2031, 0.4047, 0.2031, 0.2105, 0.2079, 0.2103, 0.208, 0.4045, 0.3862, 0.4048, 0.3896, 0.4048, 0.3896, 0.4095, 0.3862, 0.4095, 0.3894, 0.6052, 0.3865, 0.6052, 0.3864, 0.6005, 0.3894, 0.6005, 0.3605, 0.4103, 0.3621, 0.4604, 0.362, 0.603, 0.3558, 0.4103, 0.4056, 0.3133, 0.4061, 0.3111, 0.411, 0.311, 0.4067, 0.3294, 0.348, 0.2076, 0.3492, 0.2451, 0.349, 0.4006, 0.3429, 0.2075, 0.31, 0.413, 0.2917, 0.4127, 0.3084, 0.4081, 0.3088, 0.4081, 0.3606, 0.6126, 0.3621, 0.6595, 0.362, 0.8053, 0.3558, 0.6125, 0.4056, 0.1737, 0.406, 0.172, 0.411, 0.1717, 0.4068, 0.1901, 0.3476, 0.4103, 0.3492, 0.4603, 0.349, 0.6034, 0.3429, 0.4103, 0.3101, 0.2091, 0.2915, 0.2088, 0.3066, 0.2042, 0.3088, 0.2042, 0.3732, 0.2072, 0.375, 0.2658, 0.3749, 0.3998, 0.3687, 0.2071, 0.4056, 0.2031, 0.4064, 0.1997, 0.4111, 0.1995, 0.4067, 0.2181, 0.06111, 0.9951, 0.03809, 0.9951, 0.03783, 0.004851, 0.06137, 0.004851, 0.1623, 0.9951, 0.1553, 0.9951, 0.1547, 0.004853, 0.1629, 0.004853, 0.3868, 0.9, 0.3867, 0.877, 0.394, 0.8771, 0.3939, 0.9, 0.3862, 0.8341, 0.3862, 0.8107, 0.3944, 0.8107, 0.3944, 0.8341, 0.1448, 0.9951, 0.1374, 0.9951, 0.137, 0.004852, 0.1452, 0.004852, 0.09413, 0.9951, 0.0712, 0.9951, 0.07097, 0.004853, 0.09436, 0.004853, 0.3862, 0.8672, 0.3863, 0.8437, 0.3943, 0.8438, 0.3945, 0.8672, 0.02828, 0.9951, 0.004786, 0.9951, 0.004955, 0.00485, 0.02811, 0.004851, 0.1984, 0.9951, 0.19, 0.9951, 0.1904, 0.004849, 0.198, 0.004849, 0.3865, 0.9332, 0.3866, 0.91, 0.3941, 0.91, 0.3941, 0.9332, 0.1805, 0.9951, 0.1726, 0.9951, 0.1728, 0.004852, 0.1803, 0.004852, 0.1274, 0.9951, 0.104, 0.9951, 0.1042, 0.004852, 0.1273, 0.004851, 0.4039, 0.3572, 0.4038, 0.3389, 0.4075, 0.3389, 0.4074, 0.3572, 0.2262, 0.6082, 0.2079, 0.6085, 0.2081, 0.4147, 0.226, 0.4144, 0.3863, 0.2072, 0.3896, 0.2072, 0.3892, 0.3999, 0.3867, 0.3999, 0.4044, 0.3848, 0.4045, 0.367, 0.4068, 0.367, 0.4069, 0.3848, 0.3861, 0.004831, 0.3898, 0.004831, 0.3891, 0.1975, 0.3868, 0.1975, 0.226, 0.6186, 0.2262, 0.8123, 0.2079, 0.8121, 0.2081, 0.6183, 0.4041, 0.1344, 0.4041, 0.1163, 0.4071, 0.1163, 0.4072, 0.1344, 0.2358, 0.4026, 0.2359, 0.2088, 0.2541, 0.2091, 0.2541, 0.4029, 0.3606, 0.2075, 0.3637, 0.2075, 0.3637, 0.4006, 0.3605, 0.4006, 0.404, 0.1624, 0.4039, 0.1441, 0.4074, 0.1441, 0.4073, 0.1624, 0.3606, 0.004828, 0.3636, 0.004828, 0.3639, 0.1979, 0.3603, 0.1979, 0.2359, 0.005202, 0.2541, 0.004923, 0.2541, 0.1987, 0.2358, 0.199, 0.2822, 0.6065, 0.2637, 0.6067, 0.2638, 0.413, 0.282, 0.4127, 0.375, 0.7698, 0.3761, 0.8047, 0.3739, 0.8047, 0.2821, 0.6169, 0.2822, 0.8106, 0.2636, 0.8104, 0.2637, 0.6166, 0.4061, 0.3111, 0.4056, 0.3133, 0.4051, 0.3111, 0.4057, 0.3014, 0.4057, 0.3014, 0.4057, 0.3014, 0.3621, 0.4604, 0.3605, 0.4103, 0.3637, 0.4103, 0.4056, 0.07828, 0.4057, 0.07868, 0.4056, 0.07868, 0.3492, 0.2451, 0.348, 0.2076, 0.3504, 0.2076, 0.2916, 0.6065, 0.2917, 0.4127, 0.31, 0.413, 0.3101, 0.6067, 0.4052, 0.0327, 0.406, 0.0327, 0.4056, 0.03441, 0.3492, 0.1511, 0.3507, 0.1979, 0.3477, 0.1979, 0.2917, 0.6169, 0.31, 0.6166, 0.31, 0.8104, 0.2916, 0.8106, 0.3864, 0.9612, 0.3864, 0.943, 0.3895, 0.943, 0.3895, 0.9612, 0.3378, 0.1985, 0.3197, 0.1985, 0.3196, 0.004848, 0.3379, 0.004849, 0.3196, 0.4115, 0.3229, 0.4115, 0.323, 0.6051, 0.3195, 0.6051, 0.3862, 0.9892, 0.3862, 0.9709, 0.3897, 0.9709, 0.3897, 0.9892, 0.3197, 0.6148, 0.3228, 0.6148, 0.323, 0.8084, 0.3195, 0.8084, 0.3196, 0.2082, 0.3379, 0.2082, 0.338, 0.4018, 0.3196, 0.4018, 0.2542, 0.6065, 0.2357, 0.6068, 0.2358, 0.413, 0.2541, 0.4127, 0.375, 0.1582, 0.3763, 0.1976, 0.3738, 0.1976, 0.2821, 0.005198, 0.2822, 0.199, 0.2636, 0.1987, 0.2637, 0.004924, 0.406, 0.172, 0.4056, 0.1737, 0.4052, 0.172, 0.4057, 0.2729, 0.4058, 0.2736, 0.4055, 0.2736, 0.3621, 0.6595, 0.3606, 0.6126, 0.3636, 0.6126, 0.4057, 0.02087, 0.4062, 0.02306, 0.4052, 0.02306, 0.3492, 0.4603, 0.3476, 0.4103, 0.3508, 0.4103, 0.2917, 0.4026, 0.2915, 0.2088, 0.3101, 0.2091, 0.31, 0.4028, 0.4056, 0.08852, 0.4056, 0.08852, 0.4056, 0.0886, 0.3492, 0.7705, 0.3503, 0.8061, 0.3481, 0.8061, 0.2916, 0.005219, 0.3101, 0.00493, 0.31, 0.1987, 0.2917, 0.199, 0.2543, 0.8104, 0.2356, 0.8107, 0.2358, 0.6169, 0.2542, 0.6166, 0.375, 0.5643, 0.3762, 0.6023, 0.3738, 0.6023, 0.2821, 0.2091, 0.2823, 0.4029, 0.2635, 0.4026, 0.2637, 0.2088, 0.4064, 0.1997, 0.4056, 0.2031, 0.4048, 0.1997, 0.4056, 0.2453, 0.4058, 0.2458, 0.4055, 0.2458, 0.375, 0.2658, 0.3732, 0.2072, 0.3769, 0.2072, 0.4039, 0.4126, 0.4039, 0.3945, 0.4074, 0.3945, 0.4074, 0.4126, 0.208, 0.1992, 0.2079, 0.004998, 0.2261, 0.005545, 0.226, 0.1997, 0.3862, 0.4095, 0.3896, 0.4095, 0.3894, 0.6005, 0.3864, 0.6005, 0.4042, 0.44, 0.4042, 0.4222, 0.407, 0.4222, 0.4071, 0.44, 0.3862, 0.6101, 0.3897, 0.6101, 0.3893, 0.8011, 0.3865, 0.8011, 0.2079, 0.2103, 0.2262, 0.2097, 0.226, 0.4039, 0.208, 0.4045])
me_cube_003.materials.append(mat_rotten_wood)
me_cube_003.update()
me_cube_003.normals_split_custom_set([tuple(v) for v in zip(*[iter([0.5632, 0.5814, 0.5873, 0.5632, 0.5814, 0.5873, 0.5632, 0.5814, 0.5873, 0.5681, -0.5813, 0.5825, 0.5681, -0.5813, 0.5825, 0.5681, -0.5813, 0.5825, 0.5778, 0.5811, -0.5731, 0.5778, 0.5811, -0.5731, 0.5778, 0.5811, -0.5731, 0.5647, -0.5831, -0.584, 0.5647, -0.5831, -0.584, 0.5647, -0.5831, -0.584, -0.5833, 0.5678, 0.5808, -0.5833, 0.5678, 0.5808, -0.5833, 0.5678, 0.5808, -0.588, -0.5727, 0.5713, -0.588, -0.5727, 0.5713, -0.588, -0.5727, 0.5713, -0.5835, 0.5818, -0.5666, -0.5835, 0.5818, -0.5666, -0.5835, 0.5818, -0.5666, -0.5892, -0.5698, -0.5729, -0.5892, -0.5698, -0.5729, -0.5892, -0.5698, -0.5729, 0.5792, 0.5825, 0.5703, 0.5792, 0.5825, 0.5703, 0.5792, 0.5825, 0.5703, 0.5773, -0.5787, 0.576, 0.5773, -0.5787, 0.576, 0.5773, -0.5787, 0.576, 0.561, 0.5786, -0.592, 0.561, 0.5786, -0.592, 0.561, 0.5786, -0.592, 0.5746, -0.578, -0.5794, 0.5746, -0.578, -0.5794, 0.5746, -0.578, -0.5794, -0.5871, 0.5821, 0.5625, -0.5871, 0.5821, 0.5625, -0.5871, 0.5821, 0.5625, -0.5785, -0.5787, 0.5748, -0.5785, -0.5787, 0.5748, -0.5785, -0.5787, 0.5748, -0.5826, 0.5646, -0.5846, -0.5826, 0.5646, -0.5846, -0.5826, 0.5646, -0.5846, -0.5782, -0.5755, -0.5784, -0.5782, -0.5755, -0.5784, -0.5782, -0.5755, -0.5784, 0.5831, 0.6283, -0.515, 0.5831, 0.6283, -0.515, 0.5831, 0.6283, -0.515, 0.5745, 0.5199, 0.6321, 0.5745, 0.5199, 0.6321, 0.5745, 0.5199, 0.6321, 0.5821, -0.5198, -0.6252, 0.5821, -0.5198, -0.6252, 0.5821, -0.5198, -0.6252, 0.5778, -0.6267, 0.5228, 0.5778, -0.6267, 0.5228, 0.5778, -0.6267, 0.5228, -0.5734, 0.6331, -0.52, -0.5734, 0.6331, -0.52, -0.5734, 0.6331, -0.52, -0.5769, 0.5199, 0.63, -0.5769, 0.5199, 0.63, -0.5769, 0.5199, 0.63, -0.5763, -0.5235, -0.6275, -0.5763, -0.5235, -0.6275, -0.5763, -0.5235, -0.6275, -0.5745, -0.6273, 0.5257, -0.5745, -0.6273, 0.5257, -0.5745, -0.6273, 0.5257, 0.5758, 0.5238, -0.6278, 0.5758, 0.5238, -0.6278, 0.5758, 0.5238, -0.6278, 0.5778, 0.6328, 0.5154, 0.5778, 0.6328, 0.5154, 0.5778, 0.6328, 0.5154, 0.5798, -0.6243, -0.5234, 0.5798, -0.6243, -0.5234, 0.5798, -0.6243, -0.5234, 0.5762, -0.5175, 0.6326, 0.5762, -0.5175, 0.6326, 0.5762, -0.5175, 0.6326, -0.5747, 0.5245, -0.6282, -0.5747, 0.5245, -0.6282, -0.5747, 0.5245, -0.6282, -0.5735, 0.6329, 0.5201, -0.5735, 0.6329, 0.5201, -0.5735, 0.6329, 0.5201, -0.5775, -0.6256, -0.5245, -0.5775, -0.6256, -0.5245, -0.5775, -0.6256, -0.5245, -0.5834, -0.5169, 0.6264, -0.5834, -0.5169, 0.6264, -0.5834, -0.5169, 0.6264, 0.001953, 0.9995, -0.0313, 0.001953, 0.9995, -0.0313, 0.001953, 0.9995, -0.0313, 0.001953, 0.9995, -0.0313, 0.6206, 0.4223, 0.6607, 0.6206, 0.4223, 0.6607, 0.6206, 0.4223, 0.6607, 0.6274, -0.4206, -0.6554, 0.6274, -0.4206, -0.6554, 0.6274, -0.4206, -0.6554, 0.01021, -0.9983, 0.05786, 0.01021, -0.9983, 0.05786, 0.01021, -0.9983, 0.05786, 0.01021, -0.9983, 0.05786, -0.6038, 0.4237, 0.6752, -0.6038, 0.4237, 0.6752, -0.6038, 0.4237, 0.6752, -0.5934, -0.4316, -0.6794, -0.5934, -0.4316, -0.6794, -0.5934, -0.4316, -0.6794, 0.6053, 0.4338, -0.6674, 0.6053, 0.4338, -0.6674, 0.6053, 0.4338, -0.6674, 0.5935, -0.4328, 0.6786, 0.5935, -0.4328, 0.6786, 0.5935, -0.4328, 0.6786, -0.6094, 0.4385, -0.6606, -0.6094, 0.4385, -0.6606, -0.6094, 0.4385, -0.6606, -0.001369, 0.9993, 0.03611, -0.001369, 0.9993, 0.03611, -0.001369, 0.9993, 0.03611, -0.001369, 0.9993, 0.03611, -0.007904, -0.9986, -0.05206, -0.007904, -0.9986, -0.05206, -0.007904, -0.9986, -0.05206, -0.007904, -0.9986, -0.05206, -0.6271, -0.4188, 0.6568, -0.6271, -0.4188, 0.6568, -0.6271, -0.4188, 0.6568, 0.5839, 0.5704, -0.5777, 0.5839, 0.5704, -0.5777, 0.5839, 0.5704, -0.5777, 0.5844, 0.5754, 0.5723, 0.5844, 0.5754, 0.5723, 0.5844, 0.5754, 0.5723, 0.5815, -0.5772, -0.5734, 0.5815, -0.5772, -0.5734, 0.5815, -0.5772, -0.5734, 0.5767, -0.5778, 0.5776, 0.5767, -0.5778, 0.5776, 0.5767, -0.5778, 0.5776, -0.5735, 0.5762, -0.5823, -0.5735, 0.5762, -0.5823, -0.5735, 0.5762, -0.5823, -0.5719, 0.5784, 0.5817, -0.5719, 0.5784, 0.5817, -0.5719, 0.5784, 0.5817, -0.5683, -0.5835, -0.5801, -0.5683, -0.5835, -0.5801, -0.5683, -0.5835, -0.5801, -0.5783, -0.5799, 0.5738, -0.5783, -0.5799, 0.5738, -0.5783, -0.5799, 0.5738, -0.001627, 0.9993, -0.0378, -0.001627, 0.9993, -0.0378, -0.001627, 0.9993, -0.0378, -0.001627, 0.9993, -0.0378, 0.6106, 0.4314, 0.6641, 0.6106, 0.4314, 0.6641, 0.6106, 0.4314, 0.6641, 0.6149, -0.4354, -0.6575, 0.6149, -0.4354, -0.6575, 0.6149, -0.4354, -0.6575, 0.006554, -0.9987, 0.05097, 0.006554, -0.9987, 0.05097, 0.006554, -0.9987, 0.05097, 0.006554, -0.9987, 0.05097, -0.6079, 0.4295, 0.6679, -0.6079, 0.4295, 0.6679, -0.6079, 0.4295, 0.6679, -0.5971, -0.4425, -0.6691, -0.5971, -0.4425, -0.6691, -0.5971, -0.4425, -0.6691, 0.5954, 0.4353, -0.6752, 0.5954, 0.4353, -0.6752, 0.5954, 0.4353, -0.6752, 0.6046, -0.4253, 0.6735, 0.6046, -0.4253, 0.6735, 0.6046, -0.4253, 0.6735, -0.619, 0.4351, -0.6539, -0.619, 0.4351, -0.6539, -0.619, 0.4351, -0.6539, -0.0002744, 0.9984, 0.05714, -0.0002744, 0.9984, 0.05714, -0.0002744, 0.9984, 0.05714, -0.0002744, 0.9984, 0.05714, -0.009578, -0.9994, -0.03191, -0.009578, -0.9994, -0.03191, -0.009578, -0.9994, -0.03191, -0.009578, -0.9994, -0.03191, -0.6218, -0.4153, 0.664, -0.6218, -0.4153, 0.664, -0.6218, -0.4153, 0.664, -0.003202, 0.9996, -0.02859, -0.003202, 0.9996, -0.02859, -0.003202, 0.9996, -0.02859, -0.003202, 0.9996, -0.02859, 0.6034, 0.4393, 0.6655, 0.6034, 0.4393, 0.6655, 0.6034, 0.4393, 0.6655, 0.6141, -0.43, -0.6619, 0.6141, -0.43, -0.6619, 0.6141, -0.43, -0.6619, 0.004564, -0.9978, 0.06631, 0.004564, -0.9978, 0.06631, 0.004564, -0.9978, 0.06631, 0.004564, -0.9978, 0.06631, -0.6101, 0.4351, 0.6622, -0.6101, 0.4351, 0.6622, -0.6101, 0.4351, 0.6622, -0.6012, -0.4357, -0.6698, -0.6012, -0.4357, -0.6698, -0.6012, -0.4357, -0.6698, 0.5729, 0.4731, -0.6693, 0.5729, 0.4731, -0.6693, 0.5729, 0.4731, -0.6693, 0.5812, 0.6631, 0.4717, 0.5812, 0.6631, 0.4717, 0.5812, 0.6631, 0.4717, 0.5894, -0.6613, -0.464, 0.5894, -0.6613, -0.464, 0.5894, -0.6613, -0.464, 0.5696, -0.4738, 0.6716, 0.5696, -0.4738, 0.6716, 0.5696, -0.4738, 0.6716, -0.5684, 0.4758, -0.6712, -0.5684, 0.4758, -0.6712, -0.5684, 0.4758, -0.6712, -0.5885, 0.6602, 0.4667, -0.5885, 0.6602, 0.4667, -0.5885, 0.6602, 0.4667, -0.5831, -0.6648, -0.467, -0.5831, -0.6648, -0.467, -0.5831, -0.6648, -0.467, -0.5683, -0.472, 0.674, -0.5683, -0.472, 0.674, -0.5683, -0.472, 0.674, 0.7038, 0.7103, 0.00955, 0.7038, 0.7103, 0.00955, 0.7038, 0.7103, 0.00955, 0.7038, 0.7103, 0.00955, 0.7012, 0.001392, 0.7129, 0.7012, 0.001392, 0.7129, 0.7012, 0.001392, 0.7129, 0.7012, 0.001392, 0.7129, 0.7023, -0.7119, -0.0002848, 0.7023, -0.7119, -0.0002848, 0.7023, -0.7119, -0.0002848, 0.7023, -0.7119, -0.0002848, 0.7049, 0.00111, -0.7093, 0.7049, 0.00111, -0.7093, 0.7049, 0.00111, -0.7093, 0.7049, 0.00111, -0.7093, -0.004545, 0.7106, -0.7036, -0.004545, 0.7106, -0.7036, -0.004545, 0.7106, -0.7036, -0.004545, 0.7106, -0.7036, -0.02278, -0.7063, -0.7076, -0.02278, -0.7063, -0.7076, -0.02278, -0.7063, -0.7076, -0.02278, -0.7063, -0.7076, -0.7122, 0.0008033, -0.702, -0.7122, 0.0008033, -0.702, -0.7122, 0.0008033, -0.702, -0.7122, 0.0008033, -0.702, -0.7097, 0.7043, 0.01665, -0.7097, 0.7043, 0.01665, -0.7097, 0.7043, 0.01665, -0.7097, 0.7043, 0.01665, -0.7125, -0.7017, -0.002814, -0.7125, -0.7017, -0.002814, -0.7125, -0.7017, -0.002814, -0.7125, -0.7017, -0.002814, -0.71, 0.001388, 0.7042, -0.71, 0.001388, 0.7042, -0.71, 0.001388, 0.7042, -0.71, 0.001388, 0.7042, -0.01895, 0.704, 0.7099, -0.01895, 0.704, 0.7099, -0.01895, 0.704, 0.7099, -0.01895, 0.704, 0.7099, -0.01789, -0.707, 0.7069, -0.01789, -0.707, 0.7069, -0.01789, -0.707, 0.7069, -0.01789, -0.707, 0.7069, 0.7038, 0.7102, -0.0166, 0.7038, 0.7102, -0.0166, 0.7038, 0.7102, -0.0166, 0.7038, 0.7102, -0.0166, 0.7086, -0.001025, 0.7056, 0.7086, -0.001025, 0.7056, 0.7086, -0.001025, 0.7056, 0.7086, -0.001025, 0.7056, 0.7064, -0.7078, -0.002454, 0.7064, -0.7078, -0.002454, 0.7064, -0.7078, -0.002454, 0.7064, -0.7078, -0.002454, 0.7016, -0.0005872, -0.7126, 0.7016, -0.0005872, -0.7126, 0.7016, -0.0005872, -0.7126, 0.7016, -0.0005872, -0.7126, -0.02063, 0.7017, -0.7121, -0.02063, 0.7017, -0.7121, -0.02063, 0.7017, -0.7121, -0.02063, 0.7017, -0.7121, -0.0034, -0.7064, -0.7078, -0.0034, -0.7064, -0.7078, -0.0034, -0.7064, -0.7078, -0.0034, -0.7064, -0.7078, -0.7068, -0.000315, -0.7075, -0.7068, -0.000315, -0.7075, -0.7068, -0.000315, -0.7075, -0.7068, -0.000315, -0.7075, -0.7105, 0.7033, -0.02383, -0.7105, 0.7033, -0.02383, -0.7105, 0.7033, -0.02383, -0.7105, 0.7033, -0.02383, -0.7075, -0.7067, -0.003705, -0.7075, -0.7067, -0.003705, -0.7075, -0.7067, -0.003705, -0.7075, -0.7067, -0.003705, -0.7114, -0.0009443, 0.7028, -0.7114, -0.0009443, 0.7028, -0.7114, -0.0009443, 0.7028, -0.7114, -0.0009443, 0.7028, -0.006342, 0.7119, 0.7023, -0.006342, 0.7119, 0.7023, -0.006342, 0.7119, 0.7023, -0.006342, 0.7119, 0.7023, -0.0009102, -0.7081, 0.7061, -0.0009102, -0.7081, 0.7061, -0.0009102, -0.7081, 0.7061, -0.0009102, -0.7081, 0.7061, 0.7101, 0.06804, -0.7008, 0.7101, 0.06804, -0.7008, 0.7101, 0.06804, -0.7008, 0.7101, 0.06804, -0.7008, 0.7076, 0.703, 0.07076, 0.7076, 0.703, 0.07076, 0.7076, 0.703, 0.07076, 0.7076, 0.703, 0.07076, 0.706, -0.06588, 0.7052, 0.706, -0.06588, 0.7052, 0.706, -0.06588, 0.7052, 0.706, -0.06588, 0.7052, 0.7084, -0.7032, -0.06082, 0.7084, -0.7032, -0.06082, 0.7084, -0.7032, -0.06082, 0.7084, -0.7032, -0.06082, 0.005484, -0.6412, -0.7673, 0.005484, -0.6412, -0.7673, 0.005484, -0.6412, -0.7673, 0.005484, -0.6412, -0.7673, 0.002001, -0.7667, 0.642, 0.002001, -0.7667, 0.642, 0.002001, -0.7667, 0.642, 0.002001, -0.7667, 0.642, -0.7064, -0.7052, -0.06089, -0.7064, -0.7052, -0.06089, -0.7064, -0.7052, -0.06089, -0.7064, -0.7052, -0.06089, -0.7066, 0.06674, -0.7044, -0.7066, 0.06674, -0.7044, -0.7066, 0.06674, -0.7044, -0.7066, 0.06674, -0.7044, -0.7057, -0.06389, 0.7056, -0.7057, -0.06389, 0.7056, -0.7057, -0.06389, 0.7056, -0.7057, -0.06389, 0.7056, -0.7059, 0.7047, 0.07155, -0.7059, 0.7047, 0.07155, -0.7059, 0.7047, 0.07155, -0.7059, 0.7047, 0.07155, 0.008706, 0.7696, -0.6384, 0.008706, 0.7696, -0.6384, 0.008706, 0.7696, -0.6384, 0.008706, 0.7696, -0.6384, -0.001087, 0.6392, 0.769, -0.001087, 0.6392, 0.769, -0.001087, 0.6392, 0.769, -0.001087, 0.6392, 0.769, 0.7071, -0.0596, -0.7046, 0.7071, -0.0596, -0.7046, 0.7071, -0.0596, -0.7046, 0.7071, -0.0596, -0.7046, 0.7058, 0.7052, -0.06756, 0.7058, 0.7052, -0.06756, 0.7058, 0.7052, -0.06756, 0.7058, 0.7052, -0.06756, 0.7072, 0.07564, 0.703, 0.7072, 0.07564, 0.703, 0.7072, 0.07564, 0.703, 0.7072, 0.07564, 0.703, 0.7085, -0.7028, 0.064, 0.7085, -0.7028, 0.064, 0.7085, -0.7028, 0.064, 0.7085, -0.7028, 0.064, 0.00191, -0.7663, -0.6425, 0.00191, -0.7663, -0.6425, 0.00191, -0.7663, -0.6425, 0.00191, -0.7663, -0.6425, -0.006017, -0.6387, 0.7694, -0.006017, -0.6387, 0.7694, -0.006017, -0.6387, 0.7694, -0.006017, -0.6387, 0.7694, -0.7092, -0.702, 0.06445, -0.7092, -0.702, 0.06445, -0.7092, -0.702, 0.06445, -0.7092, -0.702, 0.06445, -0.7063, -0.05912, -0.7054, -0.7063, -0.05912, -0.7054, -0.7063, -0.05912, -0.7054, -0.7063, -0.05912, -0.7054, -0.7078, 0.07091, 0.7029, -0.7078, 0.07091, 0.7029, -0.7078, 0.07091, 0.7029, -0.7078, 0.07091, 0.7029, -0.7049, 0.706, -0.06785, -0.7049, 0.706, -0.06785, -0.7049, 0.706, -0.06785, -0.7049, 0.706, -0.06785, 0.00114, 0.6417, -0.767, 0.00114, 0.6417, -0.767, 0.00114, 0.6417, -0.767, 0.00114, 0.6417, -0.767, 0.0031, 0.7702, 0.6378, 0.0031, 0.7702, 0.6378, 0.0031, 0.7702, 0.6378, 0.0031, 0.7702, 0.6378, 0.7053, 0.2162, -0.6751, 0.7053, 0.2162, -0.6751, 0.7053, 0.2162, -0.6751, 0.7053, 0.2162, -0.6751, 0.7548, 0.6539, 0.05172, 0.7548, 0.6539, 0.05172, 0.7548, 0.6539, 0.05172, 0.7548, 0.6539, 0.05172, 0.7046, -0.2106, 0.6777, 0.7046, -0.2106, 0.6777, 0.7046, -0.2106, 0.6777, 0.7046, -0.2106, 0.6777, 0.7565, -0.6527, -0.04067, 0.7565, -0.6527, -0.04067, 0.7565, -0.6527, -0.04067, 0.7565, -0.6527, -0.04067, 0.02643, -0.6397, -0.7682, 0.02643, -0.6397, -0.7682, 0.02643, -0.6397, -0.7682, 0.02643, -0.6397, -0.7682, -0.6918, -0.1954, 0.6951, -0.47, 0.3422, 0.8136, -0.6971, -0.2233, 0.6814, -0.6971, -0.2233, 0.6814, -0.7505, 0.6593, 0.04555, -0.7505, 0.6593, 0.04555, -0.7505, 0.6593, 0.04555, -0.7505, 0.6593, 0.04555, 0.01607, 0.631, 0.7756, 0.01607, 0.631, 0.7756, 0.01607, 0.631, 0.7756, 0.01607, 0.631, 0.7756, 0.6945, 0.2178, 0.6857, 0.6945, 0.2178, 0.6857, 0.6945, 0.2178, 0.6857, 0.6945, 0.2178, 0.6857, 0.7401, -0.6711, 0.04236, 0.7401, -0.6711, 0.04236, 0.7401, -0.6711, 0.04236, 0.7401, -0.6711, 0.04236, -0.02895, -0.6377, 0.7697, -0.02895, -0.6377, 0.7697, -0.02895, -0.6377, 0.7697, -0.02895, -0.6377, 0.7697, -0.7588, -0.6496, 0.04818, -0.7588, -0.6496, 0.04818, -0.7588, -0.6496, 0.04818, -0.7588, -0.6496, 0.04818, -0.7061, -0.1964, -0.6804, -0.7061, -0.1964, -0.6804, -0.7061, -0.1964, -0.6804, -0.7061, -0.1964, -0.6804, -0.7029, 0.2144, 0.6783, -0.7029, 0.2144, 0.6783, -0.7029, 0.2144, 0.6783, -0.7029, 0.2144, 0.6783, -0.7501, 0.6599, -0.04488, -0.7501, 0.6599, -0.04488, -0.7501, 0.6599, -0.04488, -0.7501, 0.6599, -0.04488, -0.002456, 0.6422, -0.7665, -0.002456, 0.6422, -0.7665, -0.002456, 0.6422, -0.7665, -0.002456, 0.6422, -0.7665, 0.7093, -0.007111, -0.7049, 0.7093, -0.007111, -0.7049, 0.7093, -0.007111, -0.7049, 0.7093, -0.007111, -0.7049, 0.7105, 0.7037, -0.001477, 0.7105, 0.7037, -0.001477, 0.7105, 0.7037, -0.001477, 0.7105, 0.7037, -0.001477, 0.7088, 0.001216, 0.7054, 0.7088, 0.001216, 0.7054, 0.7088, 0.001216, 0.7054, 0.7088, 0.001216, 0.7054, 0.7076, -0.7066, -0.002577, 0.7076, -0.7066, -0.002577, 0.7076, -0.7066, -0.002577, 0.7076, -0.7066, -0.002577, 0.01157, -0.7082, -0.706, 0.01157, -0.7082, -0.706, 0.01157, -0.7082, -0.706, 0.01157, -0.7082, -0.706, -0.0007392, -0.7081, 0.7061, -0.0007392, -0.7081, 0.7061, -0.0007392, -0.7081, 0.7061, -0.0007392, -0.7081, 0.7061, -0.7046, -0.7097, -0.001802, -0.7046, -0.7097, -0.001802, -0.7046, -0.7097, -0.001802, -0.7046, -0.7097, -0.001802, -0.7039, -0.006043, -0.7102, -0.7039, -0.006043, -0.7102, -0.7039, -0.006043, -0.7102, -0.7039, -0.006043, -0.7102, -0.7063, -0.004612, 0.7079, -0.7063, -0.004612, 0.7079, -0.7063, -0.004612, 0.7079, -0.7063, -0.004612, 0.7079, -0.7057, 0.7085, -0.001675, -0.7057, 0.7085, -0.001675, -0.7057, 0.7085, -0.001675, -0.7057, 0.7085, -0.001675, 0.00977, 0.705, -0.7091, 0.00977, 0.705, -0.7091, 0.00977, 0.705, -0.7091, 0.00977, 0.705, -0.7091, 0.01072, 0.707, 0.7071, 0.01072, 0.707, 0.7071, 0.01072, 0.707, 0.7071, 0.01072, 0.707, 0.7071, 0.7045, 0.1999, -0.681, 0.7045, 0.1999, -0.681, 0.7045, 0.1999, -0.681, 0.7045, 0.1999, -0.681, 0.7506, 0.6588, 0.05083, 0.7506, 0.6588, 0.05083, 0.7506, 0.6588, 0.05083, 0.7506, 0.6588, 0.05083, 0.7015, -0.2035, 0.683, 0.7015, -0.2035, 0.683, 0.7015, -0.2035, 0.683, 0.7015, -0.2035, 0.683, 0.7539, -0.6556, -0.042, 0.7539, -0.6556, -0.042, 0.7539, -0.6556, -0.042, 0.7539, -0.6556, -0.042, 0.01293, -0.6481, -0.7614, 0.01293, -0.6481, -0.7614, 0.01293, -0.6481, -0.7614, 0.01293, -0.6481, -0.7614, -0.7002, -0.2123, 0.6817, -0.7002, -0.2123, 0.6817, -0.7002, -0.2123, 0.6817, -0.7002, -0.2123, 0.6817, -0.7519, 0.6577, 0.04458, -0.7519, 0.6577, 0.04458, -0.7519, 0.6577, 0.04458, -0.7519, 0.6577, 0.04458, 0.004067, 0.6384, 0.7697, 0.004067, 0.6384, 0.7697, 0.004067, 0.6384, 0.7697, 0.004067, 0.6384, 0.7697, 0.6998, 0.2198, 0.6797, 0.6998, 0.2198, 0.6797, 0.6998, 0.2198, 0.6797, 0.6998, 0.2198, 0.6797, 0.7461, -0.6642, 0.04593, 0.7461, -0.6642, 0.04593, 0.7461, -0.6642, 0.04593, 0.7461, -0.6642, 0.04593, -0.01555, -0.6291, 0.7772, -0.01555, -0.6291, 0.7772, -0.01555, -0.6291, 0.7772, -0.01555, -0.6291, 0.7772, -0.7589, -0.6492, 0.05149, -0.7589, -0.6492, 0.05149, -0.7589, -0.6492, 0.05149, -0.7589, -0.6492, 0.05149, -0.7077, -0.1983, -0.6781, -0.7077, -0.1983, -0.6781, -0.7077, -0.1983, -0.6781, -0.7077, -0.1983, -0.6781, -0.7009, 0.2211, 0.6781, -0.7009, 0.2211, 0.6781, -0.7009, 0.2211, 0.6781, -0.7009, 0.2211, 0.6781, -0.7503, 0.6598, -0.04104, -0.7503, 0.6598, -0.04104, -0.7503, 0.6598, -0.04104, -0.7503, 0.6598, -0.04104, -0.01836, 0.6466, -0.7626, -0.01836, 0.6466, -0.7626, -0.01836, 0.6466, -0.7626, -0.01836, 0.6466, -0.7626, 0.7002, 0.2115, -0.6819, 0.7002, 0.2115, -0.6819, 0.7002, 0.2115, -0.6819, 0.7002, 0.2115, -0.6819, 0.7483, 0.6614, 0.05175, 0.7483, 0.6614, 0.05175, 0.7483, 0.6614, 0.05175, 0.7483, 0.6614, 0.05175, 0.7008, -0.1944, 0.6864, 0.7008, -0.1944, 0.6864, 0.7008, -0.1944, 0.6864, 0.7008, -0.1944, 0.6864, 0.7498, -0.6606, -0.03868, 0.7498, -0.6606, -0.03868, 0.7498, -0.6606, -0.03868, 0.7498, -0.6606, -0.03868, 0.00885, -0.6486, -0.7611, 0.00885, -0.6486, -0.7611, 0.00885, -0.6486, -0.7611, 0.00885, -0.6486, -0.7611, -0.7036, -0.2007, 0.6817, -0.7036, -0.2007, 0.6817, -0.7036, -0.2007, 0.6817, -0.7036, -0.2007, 0.6817, -0.7533, 0.6562, 0.04549, -0.7533, 0.6562, 0.04549, -0.7533, 0.6562, 0.04549, -0.7533, 0.6562, 0.04549, -0.003754, 0.6431, 0.7658, -0.003754, 0.6431, 0.7658, -0.003754, 0.6431, 0.7658, -0.003754, 0.6431, 0.7658, 0.709, -0.1067, -0.6971, 0.709, -0.1067, -0.6971, 0.709, -0.1067, -0.6971, 0.709, -0.1067, -0.6971, 0.7071, 0.6947, -0.132, 0.7071, 0.6947, -0.132, 0.7071, 0.6947, -0.132, 0.7071, 0.6947, -0.132, 0.7057, 0.1043, 0.7008, 0.7057, 0.1043, 0.7008, 0.7057, 0.1043, 0.7008, 0.7057, 0.1043, 0.7008, 0.7077, -0.6931, 0.137, 0.7077, -0.6931, 0.137, 0.7077, -0.6931, 0.137, 0.7077, -0.6931, 0.137, 0.005852, -0.819, -0.5738, 0.005852, -0.819, -0.5738, 0.005852, -0.819, -0.5738, 0.005852, -0.819, -0.5738, 0.0001183, -0.5741, 0.8188, 0.0001183, -0.5741, 0.8188, 0.0001183, -0.5741, 0.8188, 0.0001183, -0.5741, 0.8188, -0.7063, -0.6944, 0.1375, -0.7063, -0.6944, 0.1375, -0.7063, -0.6944, 0.1375, -0.7063, -0.6944, 0.1375, -0.7065, -0.1063, -0.6996, -0.7065, -0.1063, -0.6996, -0.7065, -0.1063, -0.6996, -0.7065, -0.1063, -0.6996, -0.707, 0.1073, 0.699, -0.707, 0.1073, 0.699, -0.707, 0.1073, 0.699, -0.707, 0.1073, 0.699, -0.7074, 0.6945, -0.1314, -0.7074, 0.6945, -0.1314, -0.7074, 0.6945, -0.1314, -0.7074, 0.6945, -0.1314, 0.004095, 0.5754, -0.8178, 0.004095, 0.5754, -0.8178, 0.004095, 0.5754, -0.8178, 0.004095, 0.5754, -0.8178, -0.006011, 0.8176, 0.5758, -0.006011, 0.8176, 0.5758, -0.006011, 0.8176, 0.5758, -0.006011, 0.8176, 0.5758, -0.7406, -0.6703, -0.04693, -0.7406, -0.6703, -0.04693, -0.7406, -0.6703, -0.04693, -0.7406, -0.6703, -0.04693, -0.6907, 0.2173, -0.6897, -0.6907, 0.2173, -0.6897, -0.6907, 0.2173, -0.6897, -0.6907, 0.2173, -0.6897, 0.7537, 0.6553, -0.05077, 0.7537, 0.6553, -0.05077, 0.7537, 0.6553, -0.05077, 0.7537, 0.6553, -0.05077, 0.6981, -0.203, -0.6866, 0.6981, -0.203, -0.6866, 0.6981, -0.203, -0.6866, 0.6981, -0.203, -0.6866, -0.7445, -0.6658, -0.04829, -0.7445, -0.6658, -0.04829, -0.7445, -0.6658, -0.04829, -0.7445, -0.6658, -0.04829, -0.6968, 0.1964, -0.6899, -0.6968, 0.1964, -0.6899, -0.6968, 0.1964, -0.6899, -0.6968, 0.1964, -0.6899, 0.7469, 0.6633, -0.04667, 0.7469, 0.6633, -0.04667, 0.7469, 0.6633, -0.04667, 0.7469, 0.6633, -0.04667, 0.6912, -0.2104, -0.6914, 0.6912, -0.2104, -0.6914, 0.6912, -0.2104, -0.6914, 0.6912, -0.2104, -0.6914, -0.7424, -0.6685, -0.04489, -0.7424, -0.6685, -0.04489, -0.7424, -0.6685, -0.04489, -0.7424, -0.6685, -0.04489, -0.6948, 0.2069, -0.6888, -0.6948, 0.2069, -0.6888, -0.6948, 0.2069, -0.6888, -0.6948, 0.2069, -0.6888, 1.0, 0.0008921, 0.002919, 1.0, 0.0008921, 0.002919, 1.0, 0.0008921, 0.002919, 1.0, 0.0008921, 0.002919, -0.01334, 0.0009958, 0.9999, -0.01334, 0.0009958, 0.9999, -0.01334, 0.0009958, 0.9999, -0.01334, 0.0009958, 0.9999, -0.008137, 0.9999, 0.009298, -0.008137, 0.9999, 0.009298, -0.008137, 0.9999, 0.009298, -0.008137, 0.9999, 0.009298, -0.01438, -0.9999, -0.001119, -0.01438, -0.9999, -0.001119, -0.01438, -0.9999, -0.001119, -0.01438, -0.9999, -0.001119, -0.009882, 0.0006623, -1.0, -0.009882, 0.0006623, -1.0, -0.009882, 0.0006623, -1.0, -0.009882, 0.0006623, -1.0, -1.0, 0.0007686, 0.004898, -1.0, 0.0007686, 0.004898, -1.0, 0.0007686, 0.004898, -1.0, 0.0007686, 0.004898, -0.009371, 0.9999, -0.01433, -0.009371, 0.9999, -0.01433, -0.009371, 0.9999, -0.01433, -0.009371, 0.9999, -0.01433, 1.0, -0.0005791, -0.006483, 1.0, -0.0005791, -0.006483, 1.0, -0.0005791, -0.006483, 1.0, -0.0005791, -0.006483, -0.002158, -0.0007111, 1.0, -0.002158, -0.0007111, 1.0, -0.002158, -0.0007111, 1.0, -0.002158, -0.0007111, 1.0, -0.001496, -1.0, -0.002153, -0.001496, -1.0, -0.002153, -0.001496, -1.0, -0.002153, -0.001496, -1.0, -0.002153, -0.009387, -0.0003029, -1.0, -0.009387, -0.0003029, -1.0, -0.009387, -0.0003029, -1.0, -0.009387, -0.0003029, -1.0, -0.9999, -0.0004326, -0.01025, -0.9999, -0.0004326, -0.01025, -0.9999, -0.0004326, -0.01025, -0.9999, -0.0004326, -0.01025, 0.005049, 0.08784, -0.9961, 0.005049, 0.08784, -0.9961, 0.005049, 0.08784, -0.9961, 0.005049, 0.08784, -0.9961, 1.0, 0.0007543, 0.003561, 1.0, 0.0007543, 0.003561, 1.0, 0.0007543, 0.003561, 1.0, 0.0007543, 0.003561, 0.003193, 0.9952, 0.09774, 0.003193, 0.9952, 0.09774, 0.003193, 0.9952, 0.09774, 0.003193, 0.9952, 0.09774, 4.109e-05, -0.08579, 0.9963, 4.109e-05, -0.08579, 0.9963, 4.109e-05, -0.08579, 0.9963, 4.109e-05, -0.08579, 0.9963, 0.003126, -0.9959, -0.0905, 0.003126, -0.9959, -0.0905, 0.003126, -0.9959, -0.0905, 0.003126, -0.9959, -0.0905, -1.0, 0.0009375, 0.003904, -1.0, 0.0009375, 0.003904, -1.0, 0.0009375, 0.003904, -1.0, 0.0009375, 0.003904, 0.001124, -0.08201, -0.9966, 0.001124, -0.08201, -0.9966, 0.001124, -0.08201, -0.9966, 0.001124, -0.08201, -0.9966, 1.0, 0.005936, -0.001749, 1.0, 0.005936, -0.001749, 1.0, 0.005936, -0.001749, 1.0, 0.005936, -0.001749, 0.002296, 0.9955, -0.0952, 0.002296, 0.9955, -0.0952, 0.002296, 0.9955, -0.0952, 0.002296, 0.9955, -0.0952, -0.001366, 0.09194, 0.9958, -0.001366, 0.09194, 0.9958, -0.001366, 0.09194, 0.9958, -0.001366, 0.09194, 0.9958, -0.002558, -0.9957, 0.09297, -0.002558, -0.9957, 0.09297, -0.002558, -0.9957, 0.09297, -0.002558, -0.9957, 0.09297, -1.0, 0.003879, -0.001418, -1.0, 0.003879, -0.001418, -1.0, 0.003879, -0.001418, -1.0, 0.003879, -0.001418, 0.9998, 0.01683, 0.006936, 0.9998, 0.01683, 0.006936, 0.9998, 0.01683, 0.006936, 0.9998, 0.01683, 0.006936, 0.01186, 0.9952, 0.09692, 0.01186, 0.9952, 0.09692, 0.01186, 0.9952, 0.09692, -1.0, 0.008917, -0.001381, -1.0, 0.008917, -0.001381, -1.0, 0.008917, -0.001381, -1.0, 0.008917, -0.001381, 0.01704, 0.08865, -0.9959, 0.01704, 0.08865, -0.9959, 0.01704, 0.08865, -0.9959, -0.6918, -0.1954, 0.6951, 1.008e-05, 0.812, 0.5836, -0.47, 0.3422, 0.8136, 0.02041, -0.9954, -0.0931, 0.02041, -0.9954, -0.0931, 0.02041, -0.9954, -0.0931, -0.00533, -0.07953, -0.9968, -0.00533, -0.07953, -0.9968, -0.00533, -0.07953, -0.9968, 0.001909, 0.9954, -0.09624, 0.001909, 0.9954, -0.09624, 0.001909, 0.9954, -0.09624, 1.0, 0.005716, -0.005995, 1.0, 0.005716, -0.005995, 1.0, 0.005716, -0.005995, 1.0, 0.005716, -0.005995, -0.01521, 0.09199, 0.9956, -0.01521, 0.09199, 0.9956, -0.01521, 0.09199, 0.9956, -0.0258, -0.9952, 0.09453, -0.0258, -0.9952, 0.09453, -0.0258, -0.9952, 0.09453, -1.0, 0.009348, 0.002701, -1.0, 0.009348, 0.002701, -1.0, 0.009348, 0.002701, -1.0, 0.009348, 0.002701, 0.007636, -0.004686, -1.0, 0.007636, -0.004686, -1.0, 0.007636, -0.004686, -1.0, 0.007636, -0.004686, -1.0, 1.0, -0.001725, -0.001461, 1.0, -0.001725, -0.001461, 1.0, -0.001725, -0.001461, 1.0, -0.001725, -0.001461, 0.008064, 1.0, -0.001091, 0.008064, 1.0, -0.001091, 0.008064, 1.0, -0.001091, 0.008064, 1.0, -0.001091, 0.003471, -0.001163, 1.0, 0.003471, -0.001163, 1.0, 0.003471, -0.001163, 1.0, 0.003471, -0.001163, 1.0, 0.002574, -1.0, -0.001571, 0.002574, -1.0, -0.001571, 0.002574, -1.0, -0.001571, 0.002574, -1.0, -0.001571, -1.0, -0.004073, -0.001202, -1.0, -0.004073, -0.001202, -1.0, -0.004073, -0.001202, -1.0, -0.004073, -0.001202, 0.9999, 0.0107, 0.0056, 0.9999, 0.0107, 0.0056, 0.9999, 0.0107, 0.0056, 0.9999, 0.0107, 0.0056, 0.002727, 0.9953, 0.09636, 0.002727, 0.9953, 0.09636, 0.002727, 0.9953, 0.09636, -1.0, 0.002217, -0.002836, -1.0, 0.002217, -0.002836, -1.0, 0.002217, -0.002836, -1.0, 0.002217, -0.002836, 0.008388, 0.06592, -0.9978, 0.008388, 0.06592, -0.9978, 0.008388, 0.06592, -0.9978, 0.002998, -0.0892, 0.996, 0.002998, -0.0892, 0.996, 0.002998, -0.0892, 0.996, 0.01017, -0.9955, -0.09425, 0.01017, -0.9955, -0.09425, 0.01017, -0.9955, -0.09425, -0.01611, -0.07099, -0.9973, -0.01611, -0.07099, -0.9973, -0.01611, -0.07099, -0.9973, -0.01014, 0.9956, -0.09312, -0.01014, 0.9956, -0.09312, -0.01014, 0.9956, -0.09312, 0.9999, -0.01726, -0.00103, 0.9999, -0.01726, -0.00103, 0.9999, -0.01726, -0.00103, 0.9999, -0.01726, -0.00103, -0.006149, 0.1129, 0.9936, -0.006149, 0.1129, 0.9936, -0.006149, 0.1129, 0.9936, -0.01569, -0.9952, 0.0971, -0.01569, -0.9952, 0.0971, -0.01569, -0.9952, 0.0971, -1.0, -0.007495, 0.006331, -1.0, -0.007495, 0.006331, -1.0, -0.007495, 0.006331, -1.0, -0.007495, 0.006331, 0.9997, 0.02233, 0.00813, 0.9997, 0.02233, 0.00813, 0.9997, 0.02233, 0.00813, 0.9997, 0.02233, 0.00813, -0.003222, 0.9953, 0.09686, -0.003222, 0.9953, 0.09686, -0.003222, 0.9953, 0.09686, -0.9999, 0.0146, -0.0001408, -0.9999, 0.0146, -0.0001408, -0.9999, 0.0146, -0.0001408, -0.9999, 0.0146, -0.0001408, 0.00562, 0.06722, -0.9977, 0.00562, 0.06722, -0.9977, 0.00562, 0.06722, -0.9977, -0.002126, -0.07676, 0.997, -0.002126, -0.07676, 0.997, -0.002126, -0.07676, 0.997, 0.007041, -0.9958, -0.0918, 0.007041, -0.9958, -0.0918, 0.007041, -0.9958, -0.0918, 0.003632, -0.1551, -0.9879, 0.003632, -0.1551, -0.9879, 0.003632, -0.1551, -0.9879, 0.003632, -0.1551, -0.9879, 1.0, -0.000858, 0.002013, 1.0, -0.000858, 0.002013, 1.0, -0.000858, 0.002013, 1.0, -0.000858, 0.002013, -0.001069, 0.9822, -0.1877, -0.001069, 0.9822, -0.1877, -0.001069, 0.9822, -0.1877, -0.001069, 0.9822, -0.1877, -0.002245, 0.1543, 0.988, -0.002245, 0.1543, 0.988, -0.002245, 0.1543, 0.988, -0.002245, 0.1543, 0.988, 0.003193, -0.9815, 0.1916, 0.003193, -0.9815, 0.1916, 0.003193, -0.9815, 0.1916, 0.003193, -0.9815, 0.1916, -1.0, 0.001205, 0.001989, -1.0, 0.001205, 0.001989, -1.0, 0.001205, 0.001989, -1.0, 0.001205, 0.001989])] * 3)])

# ---- objects
ob_ladder_b = bpy.data.objects.new('Ladder_B', me_cube_003)

# ---- transforms, parenting, visibility, modifiers, constraints
ob_ladder_b.location = (0.0, 0.0, 0.93)
ob_ladder_b.rotation_euler = (1.571, -0.0, 0.0)
ob_ladder_b.scale = (0.01, 0.01, 0.01)
ob_ladder_b.color = (0.8, 0.8, 0.8, 1.0)

# ---- collection membership
scene.collection.objects.link(ob_ladder_b)

# ---- scene / render settings (as saved in the file)
scene.frame_start = 1; scene.frame_end = 250; scene.frame_set(1)
scene.render.engine = 'BLENDER_EEVEE_NEXT'
bpy.context.view_layer.update()

# ---- added for rendering (the .blend has no active camera and no usable light): camera, sun
cam_auto = bpy.data.cameras.new('AutoCamera')
cam_auto.lens = 50.0
cam_auto.sensor_width = 36.0
cam_auto.clip_end = 1000.0
ob_auto_camera = bpy.data.objects.new('AutoCamera', cam_auto)
scene.collection.objects.link(ob_auto_camera)
ob_auto_camera.location = (1.89018, -2.26845, 2.48971)
ob_auto_camera.rotation_euler = (1.09748, -7.21219e-08, 0.694738)
scene.camera = ob_auto_camera
light_auto_sun = bpy.data.lights.new('AutoSun', 'SUN')
light_auto_sun.energy = 3.0
light_auto_sun.angle = 0.0523599
ob_auto_sun = bpy.data.objects.new('AutoSun', light_auto_sun)
scene.collection.objects.link(ob_auto_sun)
ob_auto_sun.rotation_euler = (0.872665, 0.174533, 0.523599)
bpy.context.view_layer.update()
